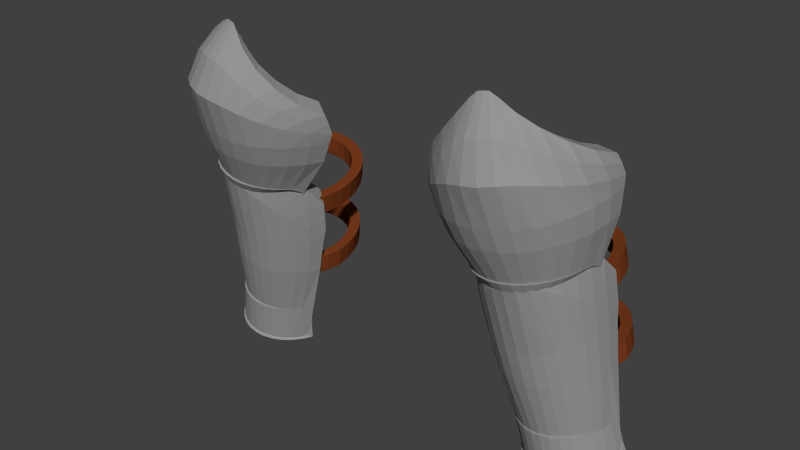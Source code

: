 # Source: ironboots.blend  (saved by Blender 2.74.0; exported with 4.5.12 LTS)
import bpy
from mathutils import Matrix  # noqa: F401  (used for matrix-valued properties, if any)

bpy.ops.wm.read_factory_settings(use_empty=True)
scene = bpy.context.scene
scene.name = 'Scene'

# ---- collections
col_collection_1 = bpy.data.collections.new('Collection 1'); scene.collection.children.link(col_collection_1)

# ---- materials (node trees are filled in below, after node groups)
mat_material = bpy.data.materials.new('Material')
mat_material.alpha_threshold = 0.0
mat_material.use_transparent_shadow = False
mat_material.diffuse_color = (0.3032, 0.3032, 0.3032, 1.0)
mat_material.roughness = 0.5
mat_material.specular_intensity = 0.914
mat_marroncuero = bpy.data.materials.new('marroncuero')
mat_marroncuero.alpha_threshold = 0.0
mat_marroncuero.use_transparent_shadow = False
mat_marroncuero.diffuse_color = (0.196, 0.04624, 0.01335, 1.0)
mat_marroncuero.specular_color = (0.2266, 0.1037, 0.03948)
mat_marroncuero.roughness = 0.5
mat_marroncuero.specular_intensity = 0.06989

# ---- material node trees

# ---- world
world_world = bpy.data.worlds.new('World'); scene.world = world_world
world_world.color = (0.05088, 0.05088, 0.05088)
world_world.use_sun_shadow = False
world_world.sun_shadow_jitter_overblur = 0.0
world_world.cycles.sampling_method = 'MANUAL'
world_world.cycles.sample_map_resolution = 256

# ---- meshes
me_cylinder_004 = bpy.data.meshes.new('Cylinder.004')
me_cylinder_004.from_pydata([(-0.003468, 0.8563, -0.3534), (-0.02903, 0.871, -0.5051), (-0.09042, 0.8433, -0.34), (-0.116, 0.858, -0.4918), (-0.1739, 0.8091, -0.3293), (-0.1994, 0.8238, -0.481), (-0.2506, 0.7548, -0.3216), (-0.2762, 0.7695, -0.4733), (-0.3177, 0.6826, -0.3173), (-0.3433, 0.6973, -0.469), (-0.3726, 0.5953, -0.3165), (-0.3981, 0.61, -0.4683), (-0.4131, 0.4962, -0.3193), (-0.4387, 0.5109, -0.471), (-0.4368, 0.3891, -0.3255), (-0.4623, 0.4038, -0.4773), (-0.42, 0.2782, -0.335), (-0.4439, 0.2929, -0.4867), (-0.3906, 0.1676, -0.3472), (-0.4007, 0.1824, -0.4987), (0.367, 0.03239, -0.497), (0.3122, 0.04709, -0.6487), (0.4237, 0.1882, -0.4926), (0.3992, 0.2029, -0.6444), (0.4467, 0.2991, -0.4832), (0.4212, 0.3138, -0.6349), (0.4374, 0.4097, -0.4709), (0.4118, 0.4244, -0.6227), (0.4112, 0.5156, -0.4562), (0.3857, 0.5303, -0.608), (0.3693, 0.6127, -0.4398), (0.3437, 0.6274, -0.5915), (0.3132, 0.6974, -0.4221), (0.2876, 0.7121, -0.5739), (0.2451, 0.7664, -0.4039), (0.2195, 0.7812, -0.5557), (0.1676, 0.8171, -0.386), (0.142, 0.8318, -0.5377), (0.08364, 0.8474, -0.3689), (0.05809, 0.8621, -0.5207), (-0.002783, 0.7609, -0.3627), (-0.02834, 0.7756, -0.5145), (-0.07513, 0.7502, -0.3516), (-0.1007, 0.7649, -0.5034), (-0.1446, 0.7216, -0.3427), (-0.1701, 0.7363, -0.4944), (-0.2084, 0.6765, -0.3363), (-0.234, 0.6912, -0.488), (-0.2642, 0.6164, -0.3327), (-0.2898, 0.6311, -0.4845), (-0.3099, 0.5438, -0.3321), (-0.3354, 0.5585, -0.4838), (-0.3436, 0.4613, -0.3344), (-0.3692, 0.476, -0.4861), (-0.3641, 0.3722, -0.3396), (-0.389, 0.3869, -0.4913), (-0.3582, 0.2837, -0.347), (-0.3802, 0.2976, -0.4988), (-0.3377, 0.1861, -0.3578), (-0.3483, 0.2009, -0.5092), (0.3152, 0.05103, -0.4828), (0.2813, 0.06573, -0.6345), (0.3595, 0.2018, -0.4788), (0.3341, 0.2155, -0.6307), (0.3718, 0.2974, -0.4707), (0.3462, 0.3121, -0.6225), (0.364, 0.3893, -0.4605), (0.3384, 0.404, -0.6123), (0.3422, 0.4774, -0.4483), (0.3167, 0.4921, -0.6001), (0.3073, 0.5583, -0.4346), (0.2818, 0.573, -0.5864), (0.2607, 0.6288, -0.4199), (0.2351, 0.6435, -0.5717), (0.204, 0.6862, -0.4048), (0.1784, 0.7009, -0.5566), (0.1395, 0.7283, -0.3899), (0.114, 0.743, -0.5416), (0.06969, 0.7536, -0.3757), (0.04414, 0.7683, -0.5274), (0.08541, 0.8047, 0.2441), (0.05705, 0.8195, 0.09282), (-0.003057, 0.7915, 0.2594), (-0.03141, 0.8064, 0.1081), (-0.08797, 0.7571, 0.2719), (-0.1163, 0.7719, 0.1207), (-0.1661, 0.7026, 0.2812), (-0.1944, 0.7175, 0.13), (-0.2344, 0.6303, 0.2869), (-0.2627, 0.6451, 0.1357), (-0.2902, 0.5429, 0.2888), (-0.3185, 0.5577, 0.1376), (-0.3314, 0.4437, 0.2868), (-0.3598, 0.4585, 0.1356), (-0.3565, 0.3365, 0.281), (-0.3849, 0.3514, 0.1298), (-0.3645, 0.2256, 0.2716), (-0.3928, 0.2404, 0.1204), (-0.355, 0.1151, 0.259), (-0.3688, 0.13, 0.1078), (0.5106, -0.01813, 0.09038), (0.4823, -0.003299, -0.06087), (0.5353, 0.1377, 0.09433), (0.507, 0.1526, -0.05692), (0.5433, 0.2487, 0.1037), (0.5149, 0.2635, -0.04753), (0.5338, 0.3592, 0.1163), (0.5054, 0.374, -0.03492), (0.5072, 0.465, 0.1317), (0.4788, 0.4798, -0.01956), (0.4646, 0.5621, 0.1492), (0.4362, 0.5769, -0.002051), (0.4075, 0.6466, 0.1682), (0.3792, 0.6615, 0.01694), (0.3382, 0.7155, 0.1879), (0.3099, 0.7303, 0.03667), (0.2594, 0.7659, 0.2076), (0.231, 0.7807, 0.0564), (0.174, 0.796, 0.2266), (0.1457, 0.8109, 0.07536), (0.08608, 0.7094, 0.2346), (0.05773, 0.7242, 0.08335), (0.01248, 0.6984, 0.2473), (-0.01588, 0.7132, 0.09608), (-0.05817, 0.6697, 0.2578), (-0.08653, 0.6846, 0.1065), (-0.1232, 0.6244, 0.2655), (-0.1515, 0.6393, 0.1143), (-0.18, 0.5643, 0.2703), (-0.2083, 0.5791, 0.119), (-0.2264, 0.4915, 0.2718), (-0.2548, 0.5063, 0.1206), (-0.2607, 0.409, 0.2702), (-0.2891, 0.4238, 0.1189), (-0.2816, 0.3198, 0.2654), (-0.31, 0.3347, 0.1141), (-0.2883, 0.2312, 0.258), (-0.3166, 0.2453, 0.1066), (-0.28, 0.1337, 0.2469), (-0.2939, 0.1486, 0.09567), (0.436, 0.0003418, 0.1062), (0.4076, 0.01517, -0.04506), (0.46, 0.1512, 0.1098), (0.4315, 0.1649, -0.04155), (0.467, 0.2467, 0.1178), (0.4387, 0.2616, -0.03342), (0.4591, 0.3387, 0.1283), (0.4308, 0.3535, -0.02293), (0.437, 0.4267, 0.1411), (0.4087, 0.4415, -0.01015), (0.4015, 0.5075, 0.1557), (0.3732, 0.5223, 0.004415), (0.3541, 0.5778, 0.1715), (0.3257, 0.5927, 0.02021), (0.2964, 0.6351, 0.1879), (0.2681, 0.6499, 0.03663), (0.2308, 0.6771, 0.2043), (0.2025, 0.6919, 0.05305), (0.1598, 0.7022, 0.2201), (0.1315, 0.717, 0.06882), (-0.3634, -0.2805, 0.8326), (-0.4111, -0.1444, 0.8565), (-0.4339, 0.009844, 0.8737), (-0.4334, 0.1607, 0.8848), (-0.2868, -0.002958, 0.2763), (-0.2846, -0.07016, 0.268), (-0.2695, -0.1431, 0.2562), (-0.2418, -0.2102, 0.2429), (-0.2026, -0.2689, 0.2289), (-0.1535, -0.2688, 0.2145), (-0.09628, -0.3044, 0.2004), (-0.03319, -0.3261, 0.187), (0.03339, -0.3331, 0.1749), (0.1009, -0.3253, 0.1646), (0.1669, -0.3509, 0.1564), (0.2288, -0.3146, 0.1506), (0.2841, -0.2659, 0.1475), (0.3309, -0.2067, 0.1472), (-0.3982, 0.09667, 1.122), (-0.3634, -0.01594, 0.39), (-0.3503, -0.08311, 1.186), (-0.3397, -0.1181, 0.3801), (-0.2553, -0.239, 1.267), (-0.3016, -0.2064, 0.3663), (-0.1309, -0.3552, 1.354), (-0.2487, -0.2833, 0.3507), (0.00185, -0.4196, 1.438), (-0.183, -0.3461, 0.334), (0.1106, -0.4394, 1.506), (-0.1072, -0.3926, 0.3167), (0.1724, -0.4461, 1.534), (-0.02389, -0.4211, 0.2995), (0.2098, -0.4566, 1.53), (0.06376, -0.4305, 0.2831), (0.2468, -0.4626, 1.52), (0.1526, -0.4206, 0.2681), (0.2914, -0.4795, 1.471), (0.2393, -0.3915, 0.2549), (0.3661, -0.5004, 1.367), (0.3207, -0.3444, 0.2441), (0.4731, -0.4891, 1.235), (0.3937, -0.2807, 0.2361), (0.5936, -0.4273, 1.101), (0.4587, -0.1983, 0.2287), (0.7074, -0.3177, 0.9781), (0.798, -0.1687, 0.8873), (0.3631, -0.1471, 0.1488), (0.3256, -0.2026, 0.1595), (0.2768, -0.2635, 0.1598), (0.2235, -0.3104, 0.1636), (0.1639, -0.3454, 0.1699), (0.1003, -0.367, 0.1783), (0.03514, -0.3746, 0.1886), (-0.02915, -0.3677, 0.2004), (-0.09011, -0.3468, 0.2132), (-0.1454, -0.3125, 0.2265), (-0.193, -0.2662, 0.2399), (-0.231, -0.2096, 0.2528), (-0.2579, -0.1449, 0.2647), (-0.2741, -0.06961, 0.2772), (-0.292, -0.3953, 0.8061), (-0.2007, -0.4852, 0.7788), (-0.09454, -0.5493, 0.7521), (0.0227, -0.5891, 0.7269), (0.1464, -0.6027, 0.7048), (0.2712, -0.5899, 0.6862), (0.3942, -0.5475, 0.6714), (0.5105, -0.4743, 0.6611), (0.6147, -0.3719, 0.6552), (0.703, -0.2423, 0.6506), (0.7681, -0.1058, 0.649), (-0.4317, 0.1668, 0.9701), (-0.4247, -0.01588, 0.9889), (-0.3871, -0.1974, 1.015), (-0.3229, -0.3572, 1.042), (-0.2392, -0.488, 1.065), (-0.1446, -0.5869, 1.075), (-0.046, -0.657, 1.064), (0.06006, -0.6984, 1.041), (0.1744, -0.7059, 1.021), (0.2896, -0.6832, 0.99), (0.4054, -0.631, 0.938), (0.5209, -0.5444, 0.8766), (0.6302, -0.423, 0.8155), (0.7262, -0.2712, 0.763), (0.7999, -0.1064, 0.7284), (-0.4186, 0.1336, 1.048), (-0.3959, -0.05426, 1.089), (-0.3348, -0.229, 1.144), (-0.2457, -0.3728, 1.203), (-0.1411, -0.4774, 1.258), (-0.03815, -0.5443, 1.299), (0.04807, -0.5888, 1.307), (0.1269, -0.6187, 1.291), (0.211, -0.625, 1.275), (0.2985, -0.6189, 1.233), (0.3973, -0.5968, 1.152), (0.5077, -0.5399, 1.055), (0.6199, -0.4407, 0.9565), (0.7225, -0.3023, 0.8692), (0.8035, -0.1375, 0.8082), (-0.428, 0.1516, 0.7015), (-0.4272, 0.02091, 0.6903), (-0.4042, -0.1158, 0.6742), (-0.3579, -0.2393, 0.6536), (-0.2901, -0.3453, 0.6311), (-0.2042, -0.4299, 0.6079), (-0.1048, -0.4908, 0.5849), (0.003968, -0.528, 0.5624), (0.1185, -0.5403, 0.5411), (0.235, -0.5273, 0.5217), (0.3499, -0.4873, 0.5055), (0.4581, -0.4203, 0.4934), (0.5548, -0.3285, 0.486), (0.6356, -0.2148, 0.4817), (0.6937, -0.09717, 0.4814), (-0.3672, 0.08211, 0.3428), (-0.3567, -0.01287, 0.3887), (-0.335, -0.1072, 0.3786), (-0.2966, -0.194, 0.3663), (-0.2431, -0.2696, 0.3521), (-0.1772, -0.331, 0.3365), (-0.1016, -0.3762, 0.3201), (-0.01933, -0.4039, 0.3034), (0.06704, -0.4136, 0.287), (0.1547, -0.4047, 0.2714), (0.2407, -0.377, 0.2572), (0.3215, -0.3311, 0.245), (0.3936, -0.2688, 0.2356), (0.4539, -0.1927, 0.2296), (0.4849, -0.1069, 0.1756), (0.09848, -0.3516, 0.1772), (-0.08472, -0.332, 0.2107), (0.03574, -0.3587, 0.1871), (-0.1839, -0.2548, 0.2367), (-0.2206, -0.2004, 0.2494), (-0.2469, -0.1382, 0.2613), (-0.2615, -0.07032, 0.2719), (-0.3605, 0.07926, 0.2771), (-0.02609, -0.3521, 0.1983), (-0.138, -0.2992, 0.2236), (0.1598, -0.331, 0.1693), (0.2174, -0.2976, 0.1635), (0.269, -0.2526, 0.1601), (0.3128, -0.1977, 0.1592), (0.4544, -0.1015, 0.1172), (-0.2365, -0.2125, 0.8657), (-0.2743, -0.1044, 0.8837), (-0.2926, 0.02199, 0.8986), (-0.2916, 0.1582, 0.9099), (-0.1878, 0.007434, 0.2476), (-0.1864, -0.04875, 0.2414), (-0.1756, -0.1002, 0.2343), (-0.156, -0.1475, 0.226), (-0.1282, -0.189, 0.217), (-0.09346, -0.223, 0.2075), (-0.05297, -0.2481, 0.1979), (-0.008335, -0.2635, 0.1886), (0.03873, -0.2684, 0.1799), (0.0864, -0.2629, 0.1722), (0.1328, -0.2469, 0.1658), (0.1763, -0.2213, 0.1608), (0.215, -0.1868, 0.1576), (0.2476, -0.145, 0.1562), (-0.2641, 0.09324, 1.142), (-0.2475, 0.006192, 0.3078), (-0.2268, -0.06985, 1.2), (-0.2339, -0.06224, 0.2963), (-0.1542, -0.2084, 1.271), (-0.2077, -0.1269, 0.284), (-0.05952, -0.316, 1.348), (-0.1703, -0.1835, 0.2708), (0.0393, -0.3816, 1.422), (-0.1231, -0.23, 0.2572), (0.1194, -0.4112, 1.476), (-0.06809, -0.2644, 0.2437), (0.168, -0.4274, 1.493), (-0.007272, -0.2854, 0.2308), (0.2043, -0.4406, 1.484), (0.05693, -0.2921, 0.2191), (0.2433, -0.4441, 1.478), (0.122, -0.2844, 0.209), (0.2847, -0.4479, 1.444), (0.1854, -0.2624, 0.201), (0.3441, -0.4492, 1.362), (0.2446, -0.2272, 0.1952), (0.4272, -0.4239, 1.252), (0.2974, -0.1801, 0.192), (0.5227, -0.3585, 1.138), (0.3409, -0.1243, 0.1923), (0.6144, -0.2564, 1.035), (0.6915, -0.1187, 0.9548), (0.274, -0.09501, 0.157), (0.3338, -0.1234, 0.1639), (0.2911, -0.1786, 0.1658), (0.2386, -0.2253, 0.1698), (0.1798, -0.26, 0.1761), (0.1169, -0.2816, 0.1846), (0.05232, -0.2892, 0.1949), (-0.01138, -0.2825, 0.2066), (-0.07177, -0.2617, 0.2193), (-0.1265, -0.2276, 0.2324), (-0.1735, -0.1817, 0.2455), (-0.211, -0.1255, 0.258), (-0.2375, -0.06139, 0.2695), (-0.2515, 0.006373, 0.2788), (-0.1808, -0.302, 0.8468), (-0.1098, -0.3719, 0.8275), (-0.02642, -0.4221, 0.8081), (0.06508, -0.4532, 0.7892), (0.1613, -0.4637, 0.7713), (0.2587, -0.4536, 0.7552), (0.3538, -0.4206, 0.7419), (0.4438, -0.3633, 0.7322), (0.5261, -0.2819, 0.7267), (0.5984, -0.1756, 0.7237), (0.6571, -0.05228, 0.7237), (-0.2909, 0.1618, 0.9947), (-0.2856, -0.006102, 1.013), (-0.2549, -0.1611, 1.039), (-0.2024, -0.297, 1.069), (-0.1345, -0.4068, 1.096), (-0.05918, -0.4884, 1.112), (0.0173, -0.544, 1.108), (0.09717, -0.5754, 1.091), (0.1831, -0.5808, 1.075), (0.2714, -0.5617, 1.047), (0.362, -0.5169, 0.9983), (0.454, -0.4425, 0.9399), (0.5427, -0.338, 0.8822), (0.6222, -0.2075, 0.8346), (0.6886, -0.05548, 0.8025), (-0.2807, 0.13, 1.069), (-0.2631, -0.04224, 1.107), (-0.2154, -0.1946, 1.155), (-0.1454, -0.3221, 1.208), (-0.06431, -0.4158, 1.258), (0.01346, -0.4771, 1.292), (0.07921, -0.5172, 1.296), (0.1423, -0.5417, 1.283), (0.2101, -0.5463, 1.271), (0.2799, -0.5362, 1.239), (0.3579, -0.5094, 1.175), (0.4462, -0.4533, 1.092), (0.5379, -0.3617, 1.007), (0.6225, -0.2387, 0.933), (0.694, -0.08622, 0.8777), (-0.2865, 0.1572, 0.7215), (-0.2861, 0.04056, 0.7106), (-0.268, -0.06751, 0.6966), (-0.2324, -0.1624, 0.6799), (-0.1809, -0.2427, 0.662), (-0.1157, -0.3066, 0.6435), (-0.03919, -0.3532, 0.625), (0.04518, -0.382, 0.6073), (0.1341, -0.3916, 0.591), (0.2239, -0.3819, 0.5769), (0.3113, -0.3519, 0.5654), (0.3937, -0.3013, 0.557), (0.4683, -0.2308, 0.5521), (0.5326, -0.1411, 0.5499), (0.5844, -0.03599, 0.5506), (-0.2362, 0.08578, 0.3413), (-0.237, 0.01475, 0.3163), (-0.2229, -0.05252, 0.3053), (-0.1971, -0.1142, 0.293), (-0.1605, -0.1682, 0.2798), (-0.1145, -0.2126, 0.2663), (-0.06061, -0.2456, 0.253), (-0.001091, -0.2659, 0.2404), (0.06168, -0.2727, 0.229), (0.1251, -0.2657, 0.2193), (0.1867, -0.2453, 0.2117), (0.2442, -0.2121, 0.2064), (0.2954, -0.1675, 0.2036), (0.3386, -0.1129, 0.2033), (0.376, -0.05002, 0.2212), (0.1151, -0.2633, 0.1845), (-0.06531, -0.2443, 0.2177), (0.05341, -0.2706, 0.1944), (-0.1626, -0.1677, 0.2426), (-0.1984, -0.1139, 0.2545), (-0.2236, -0.05255, 0.2653), (-0.2373, 0.01403, 0.2747), (-0.2333, 0.083, 0.2614), (-0.007535, -0.2642, 0.2056), (-0.1177, -0.2117, 0.2302), (0.1753, -0.2426, 0.1763), (0.2315, -0.2093, 0.1701), (0.2815, -0.1646, 0.1662), (0.3236, -0.1104, 0.1647), (0.3436, -0.04498, 0.1482), (-0.3693, -0.02951, -0.1815), (-0.4028, 0.06844, -0.1625), (-0.4187, 0.179, -0.1525), (-0.4184, 0.2868, -0.1489), (-0.565, 0.3517, -1.211), (-0.5633, 0.2737, -1.219), (-0.5469, 0.1888, -1.233), (-0.5157, 0.1104, -1.247), (-0.4707, 0.04143, -1.263), (-0.4136, -0.0153, -1.278), (-0.3465, -0.05752, -1.294), (-0.2719, -0.08345, -1.308), (-0.1927, -0.09195, -1.321), (-0.112, -0.08259, -1.332), (-0.03313, -0.05565, -1.34), (0.04086, -0.01213, -1.346), (0.107, 0.04625, -1.348), (0.1625, 0.1172, -1.348), (-0.3912, 0.2436, 0.2544), (-0.4798, 0.2219, -0.9094), (-0.3702, 0.1143, 0.3845), (-0.459, 0.1372, -0.9127), (-0.3264, -0.005621, 0.548), (-0.4274, 0.06439, -0.9213), (-0.2669, -0.1126, 0.7171), (-0.3838, 0.0009088, -0.9317), (-0.1952, -0.2011, 0.874), (-0.3298, -0.05104, -0.9435), (-0.1156, -0.2677, 0.9882), (-0.2673, -0.0896, -0.9563), (-0.0341, -0.3161, 1.024), (-0.1985, -0.1134, -0.9696), (0.04953, -0.3467, 1.005), (-0.126, -0.1214, -0.9827), (0.1378, -0.358, 0.9761), (-0.05217, -0.1132, -0.9954), (0.2253, -0.3498, 0.8944), (0.0201, -0.08905, -1.007), (0.3066, -0.3197, 0.7405), (0.08816, -0.04955, -1.017), (0.3806, -0.2619, 0.5518), (0.1494, 0.004038, -1.026), (0.445, -0.1787, 0.3591), (0.2041, 0.07397, -1.037), (0.4979, -0.0751, 0.1799), (0.5389, 0.04645, 0.04156), (0.2006, 0.1883, -1.346), (0.1538, 0.1203, -1.325), (0.09654, 0.04838, -1.325), (0.03363, -0.007188, -1.321), (-0.0367, -0.04854, -1.314), (-0.1116, -0.07411, -1.305), (-0.1882, -0.08297, -1.294), (-0.2635, -0.07488, -1.282), (-0.3346, -0.05025, -1.268), (-0.3987, -0.01012, -1.254), (-0.4535, 0.04385, -1.24), (-0.4969, 0.1096, -1.227), (-0.5275, 0.1844, -1.215), (-0.5447, 0.2708, -1.201), (-0.3186, -0.1127, -0.2035), (-0.2533, -0.1784, -0.2262), (-0.1765, -0.2257, -0.2483), (-0.09096, -0.2556, -0.2687), (2.17e-05, -0.2665, -0.2857), (0.0925, -0.2579, -0.2994), (0.1841, -0.2272, -0.3101), (0.2709, -0.1733, -0.3173), (0.3485, -0.09747, -0.322), (0.4133, -0.0009573, -0.3291), (0.4604, 0.1008, -0.3351), (-0.4105, 0.288, -0.009893), (-0.4051, 0.1564, 0.03928), (-0.3791, 0.02297, 0.1045), (-0.3351, -0.09894, 0.1716), (-0.2761, -0.2044, 0.2296), (-0.2058, -0.2891, 0.2656), (-0.1276, -0.35, 0.2643), (-0.04108, -0.3851, 0.2405), (0.05294, -0.3932, 0.2219), (0.1465, -0.3726, 0.1833), (0.2348, -0.3236, 0.1116), (0.3167, -0.2478, 0.02343), (0.3896, -0.1483, -0.06732), (0.4514, -0.02939, -0.1491), (0.4981, 0.09625, -0.2074), (-0.4005, 0.2654, 0.1241), (-0.3885, 0.1295, 0.2123), (-0.3542, -0.002178, 0.328), (-0.3032, -0.1215, 0.4485), (-0.2384, -0.2244, 0.5588), (-0.1635, -0.3074, 0.6375), (-0.08288, -0.3674, 0.6563), (0.002728, -0.4023, 0.6337), (0.09513, -0.4108, 0.6108), (0.1872, -0.3918, 0.5486), (0.2726, -0.345, 0.4322), (0.3498, -0.2719, 0.2913), (0.4177, -0.1752, 0.1475), (0.475, -0.05849, 0.01581), (0.5196, 0.0708, -0.08118), (-0.4451, 0.2993, -0.4422), (-0.4443, 0.2038, -0.4475), (-0.4275, 0.1038, -0.4568), (-0.3942, 0.01325, -0.4714), (-0.3449, -0.06485, -0.4875), (-0.282, -0.1276, -0.5041), (-0.2087, -0.1732, -0.5209), (-0.1281, -0.2014, -0.5378), (-0.0428, -0.211, -0.5543), (0.04436, -0.2017, -0.5698), (0.1306, -0.172, -0.5832), (0.2121, -0.1218, -0.5934), (0.2848, -0.05267, -0.6002), (0.3454, 0.03324, -0.6063), (0.3886, 0.1223, -0.6098), (-0.5049, 0.3174, -0.9923), (-0.4746, 0.2245, -0.9109), (-0.4558, 0.1464, -0.9154), (-0.4234, 0.0746, -0.9217), (-0.379, 0.01211, -0.93), (-0.3244, -0.03865, -0.9401), (-0.2621, -0.07605, -0.9517), (-0.1942, -0.09915, -0.9644), (-0.1229, -0.1073, -0.9777), (-0.05023, -0.09996, -0.9913), (0.0213, -0.07688, -1.005), (0.08879, -0.03842, -1.017), (0.1493, 0.01419, -1.028), (0.2, 0.07874, -1.037), (0.2309, 0.1603, -1.127), (-0.1141, -0.05607, -1.309), (-0.3294, -0.03299, -1.274), (-0.1881, -0.0645, -1.299), (-0.4443, 0.05744, -1.246), (-0.4863, 0.1207, -1.233), (-0.516, 0.1928, -1.22), (-0.5321, 0.2712, -1.209), (-0.5259, 0.3334, -1.093), (-0.2608, -0.05667, -1.287), (-0.3913, 0.005562, -1.26), (-0.04168, -0.03161, -1.318), (0.02645, 0.008033, -1.324), (0.08755, 0.06141, -1.327), (0.1392, 0.1265, -1.328), (0.2118, 0.176, -1.226), (-0.2739, 0.01701, -0.117), (-0.3009, 0.09515, -0.1031), (-0.3139, 0.1862, -0.09339), (-0.3132, 0.2839, -0.08781), (-0.4567, 0.3707, -1.252), (-0.4552, 0.3041, -1.258), (-0.4425, 0.243, -1.265), (-0.4193, 0.1868, -1.273), (-0.3865, 0.1375, -1.283), (-0.3452, 0.09714, -1.292), (-0.297, 0.06722, -1.303), (-0.2438, 0.04896, -1.313), (-0.1875, 0.04313, -1.322), (-0.1303, 0.04999, -1.33), (-0.07452, 0.06935, -1.338), (-0.02221, 0.1005, -1.343), (0.02451, 0.1422, -1.347), (0.0638, 0.1929, -1.35), (-0.295, 0.2472, 0.3066), (-0.4057, 0.255, -1.025), (-0.2789, 0.1294, 0.4222), (-0.3948, 0.1965, -1.035), (-0.2434, 0.02344, 0.5628), (-0.3727, 0.141, -1.045), (-0.1941, -0.07181, 0.7095), (-0.3408, 0.09217, -1.056), (-0.135, -0.149, 0.8433), (-0.3003, 0.05202, -1.068), (-0.07079, -0.2051, 0.9357), (-0.2527, 0.02221, -1.079), (-0.006252, -0.2447, 0.9571), (-0.1999, 0.003999, -1.089), (0.06089, -0.2693, 0.9356), (-0.144, -0.001828, -1.098), (0.1327, -0.2777, 0.919), (-0.08712, 0.005022, -1.107), (0.203, -0.2695, 0.8613), (-0.03161, 0.0243, -1.113), (0.2685, -0.2426, 0.7365), (0.02032, 0.05525, -1.117), (0.3296, -0.1907, 0.5757), (0.06659, 0.0966, -1.12), (0.3842, -0.1157, 0.4082), (0.1045, 0.1454, -1.118), (0.4292, -0.0237, 0.2534), (0.4652, 0.08714, 0.1301), (0.09552, 0.2535, -1.349), (0.09929, 0.1507, -1.165), (0.06115, 0.1012, -1.163), (0.01426, 0.05936, -1.159), (-0.03827, 0.02815, -1.154), (-0.09435, 0.00877, -1.147), (-0.1518, 0.001928, -1.138), (-0.2083, 0.007842, -1.128), (-0.2617, 0.02622, -1.118), (-0.31, 0.05629, -1.107), (-0.3512, 0.09683, -1.097), (-0.384, 0.1462, -1.087), (-0.407, 0.2025, -1.078), (-0.4192, 0.2621, -1.071), (-0.2338, -0.04813, -0.1314), (-0.1823, -0.09932, -0.1463), (-0.1214, -0.1363, -0.1615), (-0.05423, -0.1596, -0.1765), (0.01676, -0.1677, -0.1912), (0.08883, -0.1606, -0.2047), (0.1594, -0.1363, -0.2161), (0.2263, -0.09397, -0.2247), (0.2874, -0.03352, -0.2298), (0.3406, 0.04556, -0.2343), (0.3833, 0.1373, -0.2376), (-0.3082, 0.286, 0.05086), (-0.3044, 0.1643, 0.09668), (-0.2831, 0.04968, 0.1575), (-0.2466, -0.05479, 0.225), (-0.1979, -0.1443, 0.2862), (-0.1405, -0.2153, 0.3267), (-0.07803, -0.2648, 0.3317), (-0.01079, -0.2922, 0.3146), (0.06193, -0.2977, 0.2983), (0.1353, -0.2795, 0.2613), (0.2053, -0.2369, 0.1919), (0.2704, -0.1713, 0.1059), (0.3291, -0.08536, 0.01881), (0.3799, 0.01696, -0.05606), (0.422, 0.1328, -0.1103), (-0.3014, 0.2665, 0.1782), (-0.2924, 0.1413, 0.2588), (-0.2648, 0.02601, 0.3586), (-0.2225, -0.079, 0.4644), (-0.169, -0.1679, 0.5605), (-0.1091, -0.2373, 0.6251), (-0.04624, -0.2855, 0.6374), (0.02084, -0.3126, 0.6184), (0.09343, -0.3187, 0.6019), (0.1659, -0.3021, 0.5556), (0.2346, -0.2615, 0.4603), (0.2985, -0.1973, 0.3382), (0.3559, -0.1116, 0.2121), (0.4044, -0.00927, 0.09813), (0.4443, 0.1098, 0.009437), (-0.3344, 0.2985, -0.3907), (-0.3341, 0.2139, -0.3969), (-0.321, 0.1355, -0.4063), (-0.2954, 0.06651, -0.419), (-0.2582, 0.007909, -0.4325), (-0.2107, -0.03894, -0.4467), (-0.1547, -0.07325, -0.4609), (-0.09258, -0.09462, -0.4745), (-0.02682, -0.1019, -0.4869), (0.03985, -0.09488, -0.4977), (0.105, -0.07267, -0.5065), (0.1663, -0.03505, -0.513), (0.222, 0.01743, -0.5169), (0.2697, 0.08443, -0.5199), (0.3077, 0.1629, -0.5214), (-0.3874, 0.3161, -0.9779), (-0.3937, 0.2602, -1.011), (-0.3822, 0.2031, -1.02), (-0.3607, 0.1505, -1.031), (-0.3298, 0.1044, -1.042), (-0.2906, 0.06633, -1.054), (-0.2444, 0.03794, -1.065), (-0.193, 0.02042, -1.075), (-0.1386, 0.01462, -1.084), (-0.0835, 0.02077, -1.091), (-0.02988, 0.03866, -1.097), (0.02017, 0.06756, -1.101), (0.06477, 0.1064, -1.103), (0.1023, 0.1538, -1.102), (0.134, 0.2052, -1.074), (-0.09618, 0.02524, -1.149), (-0.2565, 0.04184, -1.121), (-0.1512, 0.01861, -1.14), (-0.3423, 0.1096, -1.101), (-0.3737, 0.1569, -1.092), (-0.3957, 0.211, -1.083), (-0.4077, 0.2695, -1.076), (-0.4109, 0.3362, -1.102), (-0.2053, 0.02423, -1.131), (-0.3028, 0.07067, -1.111), (-0.0425, 0.0439, -1.156), (0.007741, 0.07389, -1.161), (0.05254, 0.114, -1.165), (0.09013, 0.1628, -1.166), (0.109, 0.2257, -1.196)], [], [(0, 1, 3, 2), (2, 3, 5, 4), (4, 5, 7, 6), (6, 7, 9, 8), (8, 9, 11, 10), (10, 11, 13, 12), (12, 13, 15, 14), (14, 15, 17, 16), (16, 17, 19, 18), (20, 21, 23, 22), (22, 23, 25, 24), (24, 25, 27, 26), (26, 27, 29, 28), (28, 29, 31, 30), (30, 31, 33, 32), (32, 33, 35, 34), (34, 35, 37, 36), (38, 39, 1, 0), (36, 37, 39, 38), (42, 43, 41, 40), (44, 45, 43, 42), (46, 47, 45, 44), (48, 49, 47, 46), (50, 51, 49, 48), (52, 53, 51, 50), (54, 55, 53, 52), (56, 57, 55, 54), (58, 59, 57, 56), (62, 63, 61, 60), (64, 65, 63, 62), (66, 67, 65, 64), (68, 69, 67, 66), (70, 71, 69, 68), (72, 73, 71, 70), (74, 75, 73, 72), (76, 77, 75, 74), (40, 41, 79, 78), (78, 79, 77, 76), (0, 2, 42, 40), (3, 1, 41, 43), (2, 4, 44, 42), (5, 3, 43, 45), (4, 6, 46, 44), (7, 5, 45, 47), (6, 8, 48, 46), (9, 7, 47, 49), (8, 10, 50, 48), (11, 9, 49, 51), (10, 12, 52, 50), (13, 11, 51, 53), (12, 14, 54, 52), (15, 13, 53, 55), (14, 16, 56, 54), (17, 15, 55, 57), (16, 18, 58, 56), (19, 17, 57, 59), (18, 19, 59, 58), (21, 20, 60, 61), (20, 22, 62, 60), (23, 21, 61, 63), (22, 24, 64, 62), (25, 23, 63, 65), (24, 26, 66, 64), (27, 25, 65, 67), (26, 28, 68, 66), (29, 27, 67, 69), (28, 30, 70, 68), (31, 29, 69, 71), (30, 32, 72, 70), (33, 31, 71, 73), (32, 34, 74, 72), (35, 33, 73, 75), (34, 36, 76, 74), (37, 35, 75, 77), (36, 38, 78, 76), (39, 37, 77, 79), (38, 0, 40, 78), (1, 39, 79, 41), (80, 81, 83, 82), (82, 83, 85, 84), (84, 85, 87, 86), (86, 87, 89, 88), (88, 89, 91, 90), (90, 91, 93, 92), (92, 93, 95, 94), (94, 95, 97, 96), (96, 97, 99, 98), (100, 101, 103, 102), (102, 103, 105, 104), (104, 105, 107, 106), (106, 107, 109, 108), (108, 109, 111, 110), (110, 111, 113, 112), (112, 113, 115, 114), (114, 115, 117, 116), (118, 119, 81, 80), (116, 117, 119, 118), (122, 123, 121, 120), (124, 125, 123, 122), (126, 127, 125, 124), (128, 129, 127, 126), (130, 131, 129, 128), (132, 133, 131, 130), (134, 135, 133, 132), (136, 137, 135, 134), (138, 139, 137, 136), (142, 143, 141, 140), (144, 145, 143, 142), (146, 147, 145, 144), (148, 149, 147, 146), (150, 151, 149, 148), (152, 153, 151, 150), (154, 155, 153, 152), (156, 157, 155, 154), (120, 121, 159, 158), (158, 159, 157, 156), (80, 82, 122, 120), (83, 81, 121, 123), (82, 84, 124, 122), (85, 83, 123, 125), (84, 86, 126, 124), (87, 85, 125, 127), (86, 88, 128, 126), (89, 87, 127, 129), (88, 90, 130, 128), (91, 89, 129, 131), (90, 92, 132, 130), (93, 91, 131, 133), (92, 94, 134, 132), (95, 93, 133, 135), (94, 96, 136, 134), (97, 95, 135, 137), (96, 98, 138, 136), (99, 97, 137, 139), (98, 99, 139, 138), (101, 100, 140, 141), (100, 102, 142, 140), (103, 101, 141, 143), (102, 104, 144, 142), (105, 103, 143, 145), (104, 106, 146, 144), (107, 105, 145, 147), (106, 108, 148, 146), (109, 107, 147, 149), (108, 110, 150, 148), (111, 109, 149, 151), (110, 112, 152, 150), (113, 111, 151, 153), (112, 114, 154, 152), (115, 113, 153, 155), (114, 116, 156, 154), (117, 115, 155, 157), (116, 118, 158, 156), (119, 117, 157, 159), (118, 80, 120, 158), (81, 119, 159, 121), (295, 167, 168, 294), (297, 165, 166, 296), (298, 164, 165, 297), (246, 247, 180, 178), (247, 248, 182, 180), (248, 249, 184, 182), (249, 250, 186, 184), (250, 251, 188, 186), (251, 252, 190, 188), (252, 253, 192, 190), (253, 254, 194, 192), (254, 255, 196, 194), (255, 256, 198, 196), (256, 257, 200, 198), (257, 258, 202, 200), (258, 259, 204, 202), (259, 260, 205, 204), (300, 169, 170, 292), (296, 166, 167, 295), (294, 168, 169, 300), (292, 170, 171, 299), (299, 171, 172, 293), (293, 172, 173, 291), (291, 173, 174, 301), (301, 174, 175, 302), (302, 175, 176, 303), (303, 176, 177, 304), (304, 177, 206, 305), (274, 275, 230, 229), (273, 274, 229, 228), (272, 273, 228, 227), (271, 272, 227, 226), (270, 271, 226, 225), (269, 270, 225, 224), (268, 269, 224, 223), (267, 268, 223, 222), (266, 267, 222, 221), (265, 266, 221, 220), (264, 265, 220, 160), (263, 264, 160, 161), (262, 263, 161, 162), (261, 262, 162, 163), (229, 230, 245, 244), (228, 229, 244, 243), (227, 228, 243, 242), (226, 227, 242, 241), (225, 226, 241, 240), (224, 225, 240, 239), (223, 224, 239, 238), (222, 223, 238, 237), (221, 222, 237, 236), (220, 221, 236, 235), (160, 220, 235, 234), (161, 160, 234, 233), (162, 161, 233, 232), (163, 162, 232, 231), (244, 245, 260, 259), (243, 244, 259, 258), (242, 243, 258, 257), (241, 242, 257, 256), (240, 241, 256, 255), (239, 240, 255, 254), (238, 239, 254, 253), (237, 238, 253, 252), (236, 237, 252, 251), (235, 236, 251, 250), (234, 235, 250, 249), (233, 234, 249, 248), (232, 233, 248, 247), (231, 232, 247, 246), (276, 277, 262, 261), (277, 278, 263, 262), (278, 279, 264, 263), (279, 280, 265, 264), (280, 281, 266, 265), (281, 282, 267, 266), (282, 283, 268, 267), (283, 284, 269, 268), (284, 285, 270, 269), (285, 286, 271, 270), (286, 287, 272, 271), (287, 288, 273, 272), (288, 289, 274, 273), (289, 290, 275, 274), (201, 203, 289, 288), (199, 201, 288, 287), (197, 199, 287, 286), (195, 197, 286, 285), (193, 195, 285, 284), (191, 193, 284, 283), (189, 191, 283, 282), (187, 189, 282, 281), (185, 187, 281, 280), (183, 185, 280, 279), (181, 183, 279, 278), (179, 181, 278, 277), (208, 303, 304, 207), (209, 302, 303, 208), (210, 301, 302, 209), (211, 291, 301, 210), (212, 293, 291, 211), (213, 299, 293, 212), (214, 292, 299, 213), (216, 294, 300, 215), (218, 296, 295, 217), (215, 300, 292, 214), (219, 297, 296, 218), (217, 295, 294, 216), (277, 276, 179), (297, 219, 298), (219, 179, 276, 298), (181, 179, 219, 218), (183, 181, 218, 217), (185, 183, 217, 216), (187, 185, 216, 215), (189, 187, 215, 214), (191, 189, 214, 213), (193, 191, 213, 212), (195, 193, 212, 211), (197, 195, 211, 210), (199, 197, 210, 209), (201, 199, 209, 208), (203, 201, 208, 207), (203, 290, 289), (304, 305, 207), (207, 305, 290, 203), (313, 441, 440, 314), (311, 443, 442, 312), (310, 444, 443, 311), (393, 392, 324, 326), (394, 393, 326, 328), (395, 394, 328, 330), (396, 395, 330, 332), (397, 396, 332, 334), (398, 397, 334, 336), (399, 398, 336, 338), (400, 399, 338, 340), (401, 400, 340, 342), (402, 401, 342, 344), (403, 402, 344, 346), (404, 403, 346, 348), (405, 404, 348, 350), (406, 405, 350, 351), (315, 446, 438, 316), (312, 442, 441, 313), (314, 440, 446, 315), (316, 438, 445, 317), (317, 445, 439, 318), (318, 439, 437, 319), (319, 437, 447, 320), (320, 447, 448, 321), (321, 448, 449, 322), (322, 449, 450, 323), (323, 450, 451, 352), (421, 420, 375, 376), (420, 419, 374, 375), (419, 418, 373, 374), (418, 417, 372, 373), (417, 416, 371, 372), (416, 415, 370, 371), (415, 414, 369, 370), (414, 413, 368, 369), (413, 412, 367, 368), (412, 411, 366, 367), (411, 410, 306, 366), (410, 409, 307, 306), (409, 408, 308, 307), (408, 407, 309, 308), (376, 375, 390, 391), (375, 374, 389, 390), (374, 373, 388, 389), (373, 372, 387, 388), (372, 371, 386, 387), (371, 370, 385, 386), (370, 369, 384, 385), (369, 368, 383, 384), (368, 367, 382, 383), (367, 366, 381, 382), (366, 306, 380, 381), (306, 307, 379, 380), (307, 308, 378, 379), (308, 309, 377, 378), (391, 390, 405, 406), (390, 389, 404, 405), (389, 388, 403, 404), (388, 387, 402, 403), (387, 386, 401, 402), (386, 385, 400, 401), (385, 384, 399, 400), (384, 383, 398, 399), (383, 382, 397, 398), (382, 381, 396, 397), (381, 380, 395, 396), (380, 379, 394, 395), (379, 378, 393, 394), (378, 377, 392, 393), (423, 422, 407, 408), (424, 423, 408, 409), (425, 424, 409, 410), (426, 425, 410, 411), (427, 426, 411, 412), (428, 427, 412, 413), (429, 428, 413, 414), (430, 429, 414, 415), (431, 430, 415, 416), (432, 431, 416, 417), (433, 432, 417, 418), (434, 433, 418, 419), (435, 434, 419, 420), (436, 435, 420, 421), (349, 347, 434, 435), (347, 345, 433, 434), (345, 343, 432, 433), (343, 341, 431, 432), (341, 339, 430, 431), (339, 337, 429, 430), (337, 335, 428, 429), (335, 333, 427, 428), (333, 331, 426, 427), (331, 329, 425, 426), (329, 327, 424, 425), (327, 325, 423, 424), (449, 354, 353, 450), (448, 355, 354, 449), (447, 356, 355, 448), (437, 357, 356, 447), (439, 358, 357, 437), (445, 359, 358, 439), (438, 360, 359, 445), (440, 362, 361, 446), (442, 364, 363, 441), (446, 361, 360, 438), (443, 365, 364, 442), (441, 363, 362, 440), (422, 423, 325), (365, 443, 444), (325, 365, 444, 422), (325, 327, 364, 365), (327, 329, 363, 364), (329, 331, 362, 363), (331, 333, 361, 362), (333, 335, 360, 361), (335, 337, 359, 360), (337, 339, 358, 359), (339, 341, 357, 358), (341, 343, 356, 357), (343, 345, 355, 356), (345, 347, 354, 355), (347, 349, 353, 354), (436, 349, 435), (451, 450, 353), (451, 353, 349, 436), (164, 310, 311, 165), (165, 311, 312, 166), (166, 312, 313, 167), (167, 313, 314, 168), (168, 314, 315, 169), (169, 315, 316, 170), (170, 316, 317, 171), (171, 317, 318, 172), (172, 318, 319, 173), (173, 319, 320, 174), (174, 320, 321, 175), (175, 321, 322, 176), (176, 322, 323, 177), (177, 323, 352, 206), (180, 326, 324, 178), (182, 328, 326, 180), (184, 330, 328, 182), (186, 332, 330, 184), (188, 334, 332, 186), (190, 336, 334, 188), (192, 338, 336, 190), (194, 340, 338, 192), (196, 342, 340, 194), (198, 344, 342, 196), (200, 346, 344, 198), (202, 348, 346, 200), (204, 350, 348, 202), (205, 351, 350, 204), (206, 352, 451, 305), (231, 377, 309, 163), (230, 376, 391, 245), (246, 392, 377, 231), (245, 391, 406, 260), (178, 324, 392, 246), (260, 406, 351, 205), (163, 309, 407, 261), (275, 421, 376, 230), (261, 407, 422, 276), (290, 436, 421, 275), (298, 444, 310, 164), (305, 451, 436, 290), (276, 422, 444, 298), (587, 459, 460, 586), (589, 457, 458, 588), (590, 456, 457, 589), (538, 539, 472, 470), (539, 540, 474, 472), (540, 541, 476, 474), (541, 542, 478, 476), (542, 543, 480, 478), (543, 544, 482, 480), (544, 545, 484, 482), (545, 546, 486, 484), (546, 547, 488, 486), (547, 548, 490, 488), (548, 549, 492, 490), (549, 550, 494, 492), (550, 551, 496, 494), (551, 552, 497, 496), (592, 461, 462, 584), (588, 458, 459, 587), (586, 460, 461, 592), (584, 462, 463, 591), (591, 463, 464, 585), (585, 464, 465, 583), (583, 465, 466, 593), (593, 466, 467, 594), (594, 467, 468, 595), (595, 468, 469, 596), (596, 469, 498, 597), (566, 567, 522, 521), (565, 566, 521, 520), (564, 565, 520, 519), (563, 564, 519, 518), (562, 563, 518, 517), (561, 562, 517, 516), (560, 561, 516, 515), (559, 560, 515, 514), (558, 559, 514, 513), (557, 558, 513, 512), (556, 557, 512, 452), (555, 556, 452, 453), (554, 555, 453, 454), (553, 554, 454, 455), (521, 522, 537, 536), (520, 521, 536, 535), (519, 520, 535, 534), (518, 519, 534, 533), (517, 518, 533, 532), (516, 517, 532, 531), (515, 516, 531, 530), (514, 515, 530, 529), (513, 514, 529, 528), (512, 513, 528, 527), (452, 512, 527, 526), (453, 452, 526, 525), (454, 453, 525, 524), (455, 454, 524, 523), (536, 537, 552, 551), (535, 536, 551, 550), (534, 535, 550, 549), (533, 534, 549, 548), (532, 533, 548, 547), (531, 532, 547, 546), (530, 531, 546, 545), (529, 530, 545, 544), (528, 529, 544, 543), (527, 528, 543, 542), (526, 527, 542, 541), (525, 526, 541, 540), (524, 525, 540, 539), (523, 524, 539, 538), (568, 569, 554, 553), (569, 570, 555, 554), (570, 571, 556, 555), (571, 572, 557, 556), (572, 573, 558, 557), (573, 574, 559, 558), (574, 575, 560, 559), (575, 576, 561, 560), (576, 577, 562, 561), (577, 578, 563, 562), (578, 579, 564, 563), (579, 580, 565, 564), (580, 581, 566, 565), (581, 582, 567, 566), (493, 495, 581, 580), (491, 493, 580, 579), (489, 491, 579, 578), (487, 489, 578, 577), (485, 487, 577, 576), (483, 485, 576, 575), (481, 483, 575, 574), (479, 481, 574, 573), (477, 479, 573, 572), (475, 477, 572, 571), (473, 475, 571, 570), (471, 473, 570, 569), (500, 595, 596, 499), (501, 594, 595, 500), (502, 593, 594, 501), (503, 583, 593, 502), (504, 585, 583, 503), (505, 591, 585, 504), (506, 584, 591, 505), (508, 586, 592, 507), (510, 588, 587, 509), (507, 592, 584, 506), (511, 589, 588, 510), (509, 587, 586, 508), (569, 568, 471), (589, 511, 590), (511, 471, 568, 590), (473, 471, 511, 510), (475, 473, 510, 509), (477, 475, 509, 508), (479, 477, 508, 507), (481, 479, 507, 506), (483, 481, 506, 505), (485, 483, 505, 504), (487, 485, 504, 503), (489, 487, 503, 502), (491, 489, 502, 501), (493, 491, 501, 500), (495, 493, 500, 499), (495, 582, 581), (596, 597, 499), (499, 597, 582, 495), (605, 733, 732, 606), (603, 735, 734, 604), (602, 736, 735, 603), (685, 684, 616, 618), (686, 685, 618, 620), (687, 686, 620, 622), (688, 687, 622, 624), (689, 688, 624, 626), (690, 689, 626, 628), (691, 690, 628, 630), (692, 691, 630, 632), (693, 692, 632, 634), (694, 693, 634, 636), (695, 694, 636, 638), (696, 695, 638, 640), (697, 696, 640, 642), (698, 697, 642, 643), (607, 738, 730, 608), (604, 734, 733, 605), (606, 732, 738, 607), (608, 730, 737, 609), (609, 737, 731, 610), (610, 731, 729, 611), (611, 729, 739, 612), (612, 739, 740, 613), (613, 740, 741, 614), (614, 741, 742, 615), (615, 742, 743, 644), (713, 712, 667, 668), (712, 711, 666, 667), (711, 710, 665, 666), (710, 709, 664, 665), (709, 708, 663, 664), (708, 707, 662, 663), (707, 706, 661, 662), (706, 705, 660, 661), (705, 704, 659, 660), (704, 703, 658, 659), (703, 702, 598, 658), (702, 701, 599, 598), (701, 700, 600, 599), (700, 699, 601, 600), (668, 667, 682, 683), (667, 666, 681, 682), (666, 665, 680, 681), (665, 664, 679, 680), (664, 663, 678, 679), (663, 662, 677, 678), (662, 661, 676, 677), (661, 660, 675, 676), (660, 659, 674, 675), (659, 658, 673, 674), (658, 598, 672, 673), (598, 599, 671, 672), (599, 600, 670, 671), (600, 601, 669, 670), (683, 682, 697, 698), (682, 681, 696, 697), (681, 680, 695, 696), (680, 679, 694, 695), (679, 678, 693, 694), (678, 677, 692, 693), (677, 676, 691, 692), (676, 675, 690, 691), (675, 674, 689, 690), (674, 673, 688, 689), (673, 672, 687, 688), (672, 671, 686, 687), (671, 670, 685, 686), (670, 669, 684, 685), (715, 714, 699, 700), (716, 715, 700, 701), (717, 716, 701, 702), (718, 717, 702, 703), (719, 718, 703, 704), (720, 719, 704, 705), (721, 720, 705, 706), (722, 721, 706, 707), (723, 722, 707, 708), (724, 723, 708, 709), (725, 724, 709, 710), (726, 725, 710, 711), (727, 726, 711, 712), (728, 727, 712, 713), (641, 639, 726, 727), (639, 637, 725, 726), (637, 635, 724, 725), (635, 633, 723, 724), (633, 631, 722, 723), (631, 629, 721, 722), (629, 627, 720, 721), (627, 625, 719, 720), (625, 623, 718, 719), (623, 621, 717, 718), (621, 619, 716, 717), (619, 617, 715, 716), (741, 646, 645, 742), (740, 647, 646, 741), (739, 648, 647, 740), (729, 649, 648, 739), (731, 650, 649, 729), (737, 651, 650, 731), (730, 652, 651, 737), (732, 654, 653, 738), (734, 656, 655, 733), (738, 653, 652, 730), (735, 657, 656, 734), (733, 655, 654, 732), (714, 715, 617), (657, 735, 736), (617, 657, 736, 714), (617, 619, 656, 657), (619, 621, 655, 656), (621, 623, 654, 655), (623, 625, 653, 654), (625, 627, 652, 653), (627, 629, 651, 652), (629, 631, 650, 651), (631, 633, 649, 650), (633, 635, 648, 649), (635, 637, 647, 648), (637, 639, 646, 647), (639, 641, 645, 646), (728, 641, 727), (743, 742, 645), (743, 645, 641, 728), (456, 602, 603, 457), (457, 603, 604, 458), (458, 604, 605, 459), (459, 605, 606, 460), (460, 606, 607, 461), (461, 607, 608, 462), (462, 608, 609, 463), (463, 609, 610, 464), (464, 610, 611, 465), (465, 611, 612, 466), (466, 612, 613, 467), (467, 613, 614, 468), (468, 614, 615, 469), (469, 615, 644, 498), (472, 618, 616, 470), (474, 620, 618, 472), (476, 622, 620, 474), (478, 624, 622, 476), (480, 626, 624, 478), (482, 628, 626, 480), (484, 630, 628, 482), (486, 632, 630, 484), (488, 634, 632, 486), (490, 636, 634, 488), (492, 638, 636, 490), (494, 640, 638, 492), (496, 642, 640, 494), (497, 643, 642, 496), (498, 644, 743, 597), (523, 669, 601, 455), (522, 668, 683, 537), (538, 684, 669, 523), (537, 683, 698, 552), (470, 616, 684, 538), (552, 698, 643, 497), (455, 601, 699, 553), (567, 713, 668, 522), (553, 699, 714, 568), (582, 728, 713, 567), (590, 736, 602, 456), (597, 743, 728, 582), (568, 714, 736, 590)])
me_cylinder_004.polygons.foreach_set('material_index', [1, 1, 1, 1, 1, 1, 1, 1, 1, 1, 1, 1, 1, 1, 1, 1, 1, 1, 1, 1, 1, 1, 1, 1, 1, 1, 1, 1, 1, 1, 1, 1, 1, 1, 1, 1, 1, 1, 1, 1, 1, 1, 1, 1, 1, 1, 1, 1, 1, 1, 1, 1, 1, 1, 1, 1, 1, 1, 1, 1, 1, 1, 1, 1, 1, 1, 1, 1, 1, 1, 1, 1, 1, 1, 1, 1, 1, 1, 1, 1, 1, 1, 1, 1, 1, 1, 1, 1, 1, 1, 1, 1, 1, 1, 1, 1, 1, 1, 1, 1, 1, 1, 1, 1, 1, 1, 1, 1, 1, 1, 1, 1, 1, 1, 1, 1, 1, 1, 1, 1, 1, 1, 1, 1, 1, 1, 1, 1, 1, 1, 1, 1, 1, 1, 1, 1, 1, 1, 1, 1, 1, 1, 1, 1, 1, 1, 1, 1, 1, 1, 1, 1, 1, 1, 1, 1, 0, 0, 0, 0, 0, 0, 0, 0, 0, 0, 0, 0, 0, 0, 0, 0, 0, 0, 0, 0, 0, 0, 0, 0, 0, 0, 0, 0, 0, 0, 0, 0, 0, 0, 0, 0, 0, 0, 0, 0, 0, 0, 0, 0, 0, 0, 0, 0, 0, 0, 0, 0, 0, 0, 0, 0, 0, 0, 0, 0, 0, 0, 0, 0, 0, 0, 0, 0, 0, 0, 0, 0, 0, 0, 0, 0, 0, 0, 0, 0, 0, 0, 0, 0, 0, 0, 0, 0, 0, 0, 0, 0, 0, 0, 0, 0, 0, 0, 0, 0, 0, 0, 0, 0, 0, 0, 0, 0, 0, 0, 0, 0, 0, 0, 0, 0, 0, 0, 0, 0, 0, 0, 0, 0, 0, 0, 0, 0, 0, 0, 0, 0, 0, 0, 0, 0, 0, 0, 0, 0, 0, 0, 0, 0, 0, 0, 0, 0, 0, 0, 0, 0, 0, 0, 0, 0, 0, 0, 0, 0, 0, 0, 0, 0, 0, 0, 0, 0, 0, 0, 0, 0, 0, 0, 0, 0, 0, 0, 0, 0, 0, 0, 0, 0, 0, 0, 0, 0, 0, 0, 0, 0, 0, 0, 0, 0, 0, 0, 0, 0, 0, 0, 0, 0, 0, 0, 0, 0, 0, 0, 0, 0, 0, 0, 0, 0, 0, 0, 0, 0, 0, 0, 0, 0, 0, 0, 0, 0, 0, 0, 0, 0, 0, 0, 0, 0, 0, 0, 0, 0, 0, 0, 0, 0, 0, 0, 0, 0, 0, 0, 0, 0, 0, 0, 0, 0, 0, 0, 0, 0, 0, 0, 0, 0, 0, 0, 0, 0, 0, 0, 0, 0, 0, 0, 0, 0, 0, 0, 0, 0, 0, 0, 0, 0, 0, 0, 0, 0, 0, 0, 0, 0, 0, 0, 0, 0, 0, 0, 0, 0, 0, 0, 0, 0, 0, 0, 0, 0, 0, 0, 0, 0, 0, 0, 0, 0, 0, 0, 0, 0, 0, 0, 0, 0, 0, 0, 0, 0, 0, 0, 0, 0, 0, 0, 0, 0, 0, 0, 0, 0, 0, 0, 0, 0, 0, 0, 0, 0, 0, 0, 0, 0, 0, 0, 0, 0, 0, 0, 0, 0, 0, 0, 0, 0, 0, 0, 0, 0, 0, 0, 0, 0, 0, 0, 0, 0, 0, 0, 0, 0, 0, 0, 0, 0, 0, 0, 0, 0, 0, 0, 0, 0, 0, 0, 0, 0, 0, 0, 0, 0, 0, 0, 0, 0, 0, 0, 0, 0, 0, 0, 0, 0, 0, 0, 0, 0, 0, 0, 0, 0, 0, 0, 0, 0, 0, 0, 0, 0, 0, 0, 0, 0, 0, 0, 0, 0, 0, 0, 0, 0, 0, 0, 0, 0, 0, 0, 0, 0, 0, 0, 0, 0, 0, 0, 0, 0, 0, 0, 0, 0, 0, 0, 0, 0, 0, 0, 0, 0, 0, 0, 0, 0, 0, 0, 0, 0, 0, 0, 0, 0, 0, 0, 0, 0, 0, 0, 0, 0, 0, 0, 0, 0, 0, 0, 0, 0, 0, 0, 0, 0, 0, 0, 0, 0, 0, 0, 0, 0, 0, 0, 0, 0, 0, 0, 0, 0, 0, 0, 0, 0, 0, 0, 0, 0, 0, 0, 0, 0, 0, 0, 0, 0, 0, 0, 0, 0, 0, 0, 0, 0, 0, 0, 0, 0, 0, 0, 0, 0, 0, 0, 0, 0, 0, 0, 0, 0, 0, 0, 0, 0, 0, 0, 0, 0, 0, 0, 0, 0, 0, 0, 0, 0, 0, 0, 0, 0, 0, 0, 0, 0, 0, 0, 0, 0, 0, 0, 0, 0])
me_cylinder_004.materials.append(mat_material)
me_cylinder_004.materials.append(mat_marroncuero)
me_cylinder_004.use_remesh_preserve_volume = False
me_cylinder_004.use_remesh_preserve_attributes = False
me_cylinder_004.use_mirror_vertex_groups = False
me_cylinder_004.update()
me_cylinder_001 = bpy.data.meshes.new('Cylinder.001')
me_cylinder_001.from_pydata([(0.003467, 0.8563, -0.3534), (0.02902, 0.871, -0.5051), (0.09042, 0.8433, -0.34), (0.116, 0.858, -0.4918), (0.1739, 0.8091, -0.3293), (0.1994, 0.8238, -0.481), (0.2506, 0.7548, -0.3216), (0.2762, 0.7695, -0.4733), (0.3177, 0.6826, -0.3173), (0.3433, 0.6973, -0.469), (0.3726, 0.5953, -0.3165), (0.3981, 0.61, -0.4683), (0.4131, 0.4962, -0.3193), (0.4387, 0.5109, -0.471), (0.4368, 0.3891, -0.3255), (0.4623, 0.4038, -0.4773), (0.42, 0.2782, -0.335), (0.4439, 0.2929, -0.4867), (0.3906, 0.1676, -0.3472), (0.4007, 0.1824, -0.4987), (-0.367, 0.03239, -0.497), (-0.3122, 0.04709, -0.6487), (-0.4237, 0.1882, -0.4926), (-0.3992, 0.2029, -0.6444), (-0.4467, 0.2991, -0.4832), (-0.4212, 0.3138, -0.6349), (-0.4374, 0.4097, -0.4709), (-0.4118, 0.4244, -0.6227), (-0.4112, 0.5156, -0.4562), (-0.3857, 0.5303, -0.608), (-0.3693, 0.6127, -0.4398), (-0.3437, 0.6274, -0.5915), (-0.3132, 0.6974, -0.4221), (-0.2876, 0.7121, -0.5739), (-0.2451, 0.7664, -0.4039), (-0.2195, 0.7812, -0.5557), (-0.1676, 0.8171, -0.386), (-0.142, 0.8318, -0.5377), (-0.08364, 0.8474, -0.3689), (-0.05809, 0.8621, -0.5207), (0.002782, 0.7609, -0.3627), (0.02834, 0.7756, -0.5145), (0.07513, 0.7502, -0.3516), (0.1007, 0.7649, -0.5034), (0.1446, 0.7216, -0.3427), (0.1701, 0.7363, -0.4944), (0.2084, 0.6765, -0.3363), (0.234, 0.6912, -0.488), (0.2642, 0.6164, -0.3327), (0.2898, 0.6311, -0.4845), (0.3099, 0.5438, -0.3321), (0.3354, 0.5585, -0.4838), (0.3436, 0.4613, -0.3344), (0.3692, 0.476, -0.4861), (0.3641, 0.3722, -0.3396), (0.389, 0.3869, -0.4913), (0.3582, 0.2837, -0.347), (0.3802, 0.2976, -0.4988), (0.3377, 0.1861, -0.3578), (0.3483, 0.2009, -0.5092), (-0.3152, 0.05103, -0.4828), (-0.2813, 0.06573, -0.6345), (-0.3595, 0.2018, -0.4788), (-0.3341, 0.2155, -0.6307), (-0.3718, 0.2974, -0.4707), (-0.3462, 0.3121, -0.6225), (-0.364, 0.3893, -0.4605), (-0.3384, 0.404, -0.6123), (-0.3422, 0.4774, -0.4483), (-0.3167, 0.4921, -0.6001), (-0.3073, 0.5583, -0.4346), (-0.2818, 0.573, -0.5864), (-0.2607, 0.6288, -0.4199), (-0.2351, 0.6435, -0.5717), (-0.204, 0.6862, -0.4048), (-0.1784, 0.7009, -0.5566), (-0.1395, 0.7283, -0.3899), (-0.114, 0.743, -0.5416), (-0.0697, 0.7536, -0.3757), (-0.04414, 0.7683, -0.5274), (-0.08541, 0.8047, 0.2441), (-0.05706, 0.8195, 0.09282), (0.003056, 0.7915, 0.2594), (0.03141, 0.8064, 0.1081), (0.08797, 0.7571, 0.2719), (0.1163, 0.7719, 0.1207), (0.1661, 0.7026, 0.2812), (0.1944, 0.7175, 0.13), (0.2344, 0.6303, 0.2869), (0.2627, 0.6451, 0.1357), (0.2902, 0.5429, 0.2888), (0.3185, 0.5577, 0.1376), (0.3314, 0.4437, 0.2868), (0.3598, 0.4585, 0.1356), (0.3565, 0.3365, 0.281), (0.3849, 0.3514, 0.1298), (0.3645, 0.2256, 0.2716), (0.3928, 0.2404, 0.1204), (0.355, 0.1151, 0.259), (0.3688, 0.13, 0.1078), (-0.5106, -0.01812, 0.09038), (-0.4823, -0.003299, -0.06087), (-0.5353, 0.1377, 0.09433), (-0.507, 0.1526, -0.05692), (-0.5433, 0.2487, 0.1037), (-0.5149, 0.2635, -0.04753), (-0.5338, 0.3592, 0.1163), (-0.5054, 0.374, -0.03492), (-0.5072, 0.465, 0.1317), (-0.4789, 0.4798, -0.01956), (-0.4646, 0.5621, 0.1492), (-0.4362, 0.5769, -0.002051), (-0.4075, 0.6466, 0.1682), (-0.3792, 0.6615, 0.01694), (-0.3382, 0.7155, 0.1879), (-0.3099, 0.7303, 0.03667), (-0.2594, 0.7659, 0.2076), (-0.231, 0.7807, 0.0564), (-0.174, 0.796, 0.2266), (-0.1457, 0.8109, 0.07536), (-0.08609, 0.7094, 0.2346), (-0.05773, 0.7242, 0.08335), (-0.01248, 0.6984, 0.2473), (0.01588, 0.7132, 0.09608), (0.05817, 0.6697, 0.2578), (0.08653, 0.6846, 0.1065), (0.1231, 0.6244, 0.2655), (0.1515, 0.6393, 0.1143), (0.18, 0.5643, 0.2703), (0.2083, 0.5791, 0.119), (0.2264, 0.4915, 0.2718), (0.2548, 0.5063, 0.1206), (0.2607, 0.409, 0.2702), (0.2891, 0.4238, 0.1189), (0.2816, 0.3198, 0.2654), (0.31, 0.3347, 0.1141), (0.2883, 0.2312, 0.258), (0.3166, 0.2453, 0.1066), (0.28, 0.1337, 0.2469), (0.2939, 0.1486, 0.09567), (-0.436, 0.0003418, 0.1062), (-0.4076, 0.01517, -0.04506), (-0.46, 0.1512, 0.1098), (-0.4315, 0.1649, -0.04155), (-0.467, 0.2467, 0.1178), (-0.4387, 0.2616, -0.03342), (-0.4591, 0.3387, 0.1283), (-0.4308, 0.3535, -0.02293), (-0.437, 0.4267, 0.1411), (-0.4087, 0.4415, -0.01015), (-0.4015, 0.5075, 0.1557), (-0.3732, 0.5223, 0.004415), (-0.3541, 0.5778, 0.1715), (-0.3257, 0.5927, 0.02021), (-0.2964, 0.6351, 0.1879), (-0.2681, 0.6499, 0.03663), (-0.2308, 0.6771, 0.2043), (-0.2025, 0.6919, 0.05305), (-0.1598, 0.7022, 0.2201), (-0.1315, 0.717, 0.06882), (0.3634, -0.2805, 0.8326), (0.4111, -0.1444, 0.8565), (0.4339, 0.009844, 0.8737), (0.4334, 0.1607, 0.8848), (0.2868, -0.002957, 0.2763), (0.2846, -0.07016, 0.268), (0.2695, -0.1431, 0.2562), (0.2418, -0.2102, 0.2429), (0.2026, -0.2689, 0.2289), (0.1535, -0.2688, 0.2145), (0.09628, -0.3044, 0.2004), (0.03319, -0.3261, 0.187), (-0.03339, -0.3331, 0.1749), (-0.1009, -0.3253, 0.1646), (-0.1669, -0.3509, 0.1564), (-0.2288, -0.3146, 0.1506), (-0.2841, -0.2659, 0.1475), (-0.3309, -0.2067, 0.1472), (0.3982, 0.09667, 1.122), (0.3634, -0.01594, 0.39), (0.3503, -0.08311, 1.186), (0.3397, -0.1181, 0.3801), (0.2553, -0.239, 1.267), (0.3016, -0.2064, 0.3663), (0.1309, -0.3552, 1.354), (0.2487, -0.2833, 0.3507), (-0.001851, -0.4196, 1.438), (0.183, -0.3461, 0.334), (-0.1106, -0.4394, 1.506), (0.1072, -0.3926, 0.3167), (-0.1724, -0.4461, 1.534), (0.02389, -0.4211, 0.2995), (-0.2098, -0.4566, 1.53), (-0.06376, -0.4305, 0.2831), (-0.2468, -0.4626, 1.52), (-0.1526, -0.4206, 0.2681), (-0.2914, -0.4795, 1.471), (-0.2393, -0.3915, 0.2549), (-0.3661, -0.5004, 1.367), (-0.3207, -0.3444, 0.2441), (-0.4731, -0.4891, 1.235), (-0.3937, -0.2807, 0.2361), (-0.5936, -0.4273, 1.101), (-0.4587, -0.1983, 0.2287), (-0.7074, -0.3177, 0.9781), (-0.798, -0.1687, 0.8873), (-0.3631, -0.1471, 0.1488), (-0.3256, -0.2026, 0.1595), (-0.2768, -0.2635, 0.1598), (-0.2235, -0.3104, 0.1636), (-0.1639, -0.3454, 0.1699), (-0.1003, -0.367, 0.1783), (-0.03514, -0.3746, 0.1886), (0.02915, -0.3677, 0.2004), (0.09011, -0.3468, 0.2132), (0.1454, -0.3125, 0.2265), (0.193, -0.2662, 0.2399), (0.231, -0.2096, 0.2528), (0.2579, -0.1449, 0.2647), (0.2741, -0.06961, 0.2772), (0.292, -0.3953, 0.8061), (0.2007, -0.4852, 0.7788), (0.09454, -0.5493, 0.7521), (-0.0227, -0.5891, 0.7269), (-0.1464, -0.6027, 0.7048), (-0.2712, -0.5899, 0.6862), (-0.3942, -0.5475, 0.6714), (-0.5105, -0.4743, 0.6611), (-0.6147, -0.3719, 0.6552), (-0.703, -0.2423, 0.6506), (-0.7681, -0.1058, 0.649), (0.4317, 0.1668, 0.9701), (0.4247, -0.01588, 0.9889), (0.3871, -0.1974, 1.015), (0.3229, -0.3572, 1.042), (0.2392, -0.488, 1.065), (0.1446, -0.5869, 1.075), (0.046, -0.657, 1.064), (-0.06006, -0.6984, 1.041), (-0.1744, -0.7059, 1.021), (-0.2896, -0.6832, 0.99), (-0.4054, -0.631, 0.938), (-0.5209, -0.5444, 0.8766), (-0.6302, -0.423, 0.8155), (-0.7262, -0.2712, 0.763), (-0.7999, -0.1064, 0.7284), (0.4186, 0.1336, 1.048), (0.3959, -0.05426, 1.089), (0.3348, -0.229, 1.144), (0.2457, -0.3728, 1.203), (0.1411, -0.4774, 1.258), (0.03814, -0.5443, 1.299), (-0.04807, -0.5888, 1.307), (-0.1269, -0.6187, 1.291), (-0.211, -0.625, 1.275), (-0.2985, -0.6189, 1.233), (-0.3973, -0.5968, 1.152), (-0.5077, -0.5399, 1.055), (-0.6199, -0.4407, 0.9565), (-0.7225, -0.3023, 0.8692), (-0.8035, -0.1375, 0.8082), (0.428, 0.1516, 0.7015), (0.4272, 0.02091, 0.6903), (0.4042, -0.1158, 0.6742), (0.3579, -0.2393, 0.6536), (0.2901, -0.3453, 0.6311), (0.2042, -0.4299, 0.6079), (0.1048, -0.4908, 0.5849), (-0.003969, -0.528, 0.5624), (-0.1185, -0.5403, 0.5411), (-0.235, -0.5273, 0.5217), (-0.3499, -0.4873, 0.5055), (-0.4581, -0.4203, 0.4934), (-0.5548, -0.3285, 0.486), (-0.6356, -0.2148, 0.4817), (-0.6937, -0.09717, 0.4814), (0.3672, 0.08211, 0.3428), (0.3567, -0.01287, 0.3887), (0.335, -0.1072, 0.3786), (0.2966, -0.194, 0.3663), (0.2431, -0.2696, 0.3521), (0.1772, -0.331, 0.3365), (0.1016, -0.3762, 0.3201), (0.01933, -0.4039, 0.3034), (-0.06704, -0.4136, 0.287), (-0.1547, -0.4047, 0.2714), (-0.2407, -0.377, 0.2572), (-0.3215, -0.3311, 0.245), (-0.3936, -0.2688, 0.2356), (-0.4539, -0.1927, 0.2296), (-0.4849, -0.1069, 0.1756), (-0.09848, -0.3516, 0.1772), (0.08472, -0.332, 0.2107), (-0.03574, -0.3587, 0.1871), (0.1839, -0.2548, 0.2367), (0.2206, -0.2004, 0.2494), (0.2468, -0.1382, 0.2613), (0.2615, -0.07032, 0.2719), (0.3605, 0.07926, 0.2771), (0.02609, -0.3521, 0.1983), (0.138, -0.2992, 0.2236), (-0.1598, -0.331, 0.1693), (-0.2174, -0.2976, 0.1635), (-0.269, -0.2526, 0.1601), (-0.3128, -0.1977, 0.1592), (-0.4544, -0.1015, 0.1172), (0.2365, -0.2125, 0.8657), (0.2743, -0.1044, 0.8837), (0.2926, 0.02199, 0.8986), (0.2916, 0.1582, 0.9099), (0.1878, 0.007434, 0.2476), (0.1864, -0.04875, 0.2414), (0.1756, -0.1002, 0.2343), (0.156, -0.1475, 0.226), (0.1282, -0.189, 0.217), (0.09346, -0.223, 0.2075), (0.05297, -0.2481, 0.1979), (0.008334, -0.2635, 0.1886), (-0.03873, -0.2684, 0.1799), (-0.0864, -0.2629, 0.1722), (-0.1328, -0.2469, 0.1658), (-0.1763, -0.2213, 0.1608), (-0.215, -0.1868, 0.1576), (-0.2476, -0.145, 0.1562), (0.2641, 0.09324, 1.142), (0.2475, 0.006192, 0.3078), (0.2268, -0.06985, 1.2), (0.2339, -0.06224, 0.2963), (0.1542, -0.2084, 1.271), (0.2077, -0.1269, 0.284), (0.05952, -0.316, 1.348), (0.1703, -0.1835, 0.2708), (-0.0393, -0.3816, 1.422), (0.1231, -0.23, 0.2572), (-0.1194, -0.4112, 1.476), (0.06809, -0.2644, 0.2437), (-0.168, -0.4274, 1.493), (0.007271, -0.2854, 0.2308), (-0.2043, -0.4406, 1.484), (-0.05693, -0.2921, 0.2191), (-0.2433, -0.4441, 1.478), (-0.122, -0.2844, 0.209), (-0.2847, -0.4479, 1.444), (-0.1854, -0.2624, 0.201), (-0.3441, -0.4492, 1.362), (-0.2446, -0.2272, 0.1952), (-0.4272, -0.4239, 1.252), (-0.2974, -0.1801, 0.192), (-0.5227, -0.3585, 1.138), (-0.3409, -0.1243, 0.1923), (-0.6144, -0.2564, 1.035), (-0.6915, -0.1187, 0.9548), (-0.274, -0.09501, 0.157), (-0.3338, -0.1234, 0.1639), (-0.2911, -0.1786, 0.1658), (-0.2386, -0.2253, 0.1698), (-0.1798, -0.26, 0.1761), (-0.1169, -0.2816, 0.1846), (-0.05232, -0.2892, 0.1949), (0.01138, -0.2825, 0.2066), (0.07177, -0.2617, 0.2193), (0.1265, -0.2276, 0.2324), (0.1735, -0.1817, 0.2455), (0.211, -0.1255, 0.258), (0.2375, -0.06139, 0.2695), (0.2515, 0.006373, 0.2788), (0.1808, -0.302, 0.8468), (0.1098, -0.3719, 0.8275), (0.02642, -0.4221, 0.8081), (-0.06508, -0.4532, 0.7892), (-0.1613, -0.4637, 0.7713), (-0.2587, -0.4536, 0.7552), (-0.3538, -0.4206, 0.7419), (-0.4438, -0.3633, 0.7322), (-0.5261, -0.2819, 0.7267), (-0.5984, -0.1756, 0.7237), (-0.6571, -0.05228, 0.7237), (0.2909, 0.1618, 0.9947), (0.2856, -0.006102, 1.013), (0.2549, -0.1611, 1.039), (0.2024, -0.297, 1.069), (0.1345, -0.4068, 1.096), (0.05918, -0.4884, 1.112), (-0.0173, -0.544, 1.108), (-0.09717, -0.5754, 1.091), (-0.1831, -0.5808, 1.075), (-0.2714, -0.5617, 1.047), (-0.362, -0.5169, 0.9983), (-0.454, -0.4425, 0.9399), (-0.5427, -0.338, 0.8822), (-0.6222, -0.2075, 0.8346), (-0.6886, -0.05548, 0.8025), (0.2807, 0.13, 1.069), (0.2631, -0.04224, 1.107), (0.2154, -0.1946, 1.155), (0.1454, -0.3221, 1.208), (0.06431, -0.4158, 1.258), (-0.01346, -0.4771, 1.292), (-0.07921, -0.5172, 1.296), (-0.1423, -0.5417, 1.283), (-0.2101, -0.5463, 1.271), (-0.2799, -0.5362, 1.239), (-0.3579, -0.5094, 1.175), (-0.4462, -0.4533, 1.092), (-0.5379, -0.3617, 1.007), (-0.6225, -0.2387, 0.933), (-0.694, -0.08622, 0.8777), (0.2865, 0.1572, 0.7215), (0.2861, 0.04056, 0.7106), (0.268, -0.06751, 0.6966), (0.2324, -0.1624, 0.6799), (0.1809, -0.2427, 0.662), (0.1157, -0.3066, 0.6435), (0.03919, -0.3532, 0.625), (-0.04518, -0.382, 0.6073), (-0.1341, -0.3916, 0.591), (-0.2239, -0.3819, 0.5769), (-0.3113, -0.3519, 0.5654), (-0.3937, -0.3013, 0.557), (-0.4683, -0.2308, 0.5521), (-0.5327, -0.1411, 0.5499), (-0.5844, -0.03599, 0.5506), (0.2362, 0.08578, 0.3413), (0.237, 0.01475, 0.3163), (0.2229, -0.05252, 0.3053), (0.1971, -0.1142, 0.293), (0.1605, -0.1682, 0.2798), (0.1145, -0.2126, 0.2663), (0.06061, -0.2456, 0.253), (0.001091, -0.2659, 0.2404), (-0.06168, -0.2727, 0.229), (-0.1251, -0.2657, 0.2193), (-0.1867, -0.2453, 0.2117), (-0.2442, -0.2121, 0.2064), (-0.2954, -0.1675, 0.2036), (-0.3386, -0.1129, 0.2033), (-0.376, -0.05002, 0.2212), (-0.1151, -0.2633, 0.1845), (0.06531, -0.2443, 0.2177), (-0.05341, -0.2706, 0.1944), (0.1626, -0.1677, 0.2426), (0.1984, -0.1139, 0.2545), (0.2236, -0.05255, 0.2653), (0.2373, 0.01403, 0.2747), (0.2333, 0.083, 0.2614), (0.007534, -0.2642, 0.2056), (0.1177, -0.2117, 0.2302), (-0.1753, -0.2426, 0.1763), (-0.2315, -0.2093, 0.1701), (-0.2815, -0.1646, 0.1662), (-0.3236, -0.1104, 0.1647), (-0.3436, -0.04498, 0.1482), (0.3693, -0.02951, -0.1815), (0.4028, 0.06844, -0.1625), (0.4187, 0.179, -0.1525), (0.4184, 0.2868, -0.1489), (0.565, 0.3517, -1.211), (0.5633, 0.2737, -1.219), (0.5469, 0.1888, -1.233), (0.5157, 0.1104, -1.247), (0.4707, 0.04144, -1.263), (0.4136, -0.0153, -1.278), (0.3465, -0.05752, -1.294), (0.2719, -0.08345, -1.308), (0.1927, -0.09195, -1.321), (0.112, -0.08259, -1.332), (0.03313, -0.05565, -1.34), (-0.04086, -0.01213, -1.346), (-0.107, 0.04625, -1.348), (-0.1625, 0.1172, -1.348), (0.3912, 0.2436, 0.2544), (0.4798, 0.2219, -0.9094), (0.3702, 0.1143, 0.3845), (0.459, 0.1372, -0.9127), (0.3264, -0.005621, 0.548), (0.4274, 0.06439, -0.9213), (0.2669, -0.1126, 0.7171), (0.3838, 0.0009088, -0.9317), (0.1952, -0.2011, 0.874), (0.3298, -0.05104, -0.9435), (0.1156, -0.2677, 0.9882), (0.2673, -0.0896, -0.9563), (0.0341, -0.3161, 1.024), (0.1985, -0.1134, -0.9696), (-0.04953, -0.3467, 1.005), (0.126, -0.1214, -0.9827), (-0.1378, -0.358, 0.9761), (0.05217, -0.1132, -0.9954), (-0.2253, -0.3498, 0.8944), (-0.0201, -0.08905, -1.007), (-0.3066, -0.3197, 0.7405), (-0.08816, -0.04955, -1.017), (-0.3806, -0.2619, 0.5518), (-0.1494, 0.004039, -1.026), (-0.445, -0.1787, 0.3591), (-0.2041, 0.07397, -1.037), (-0.4979, -0.0751, 0.1799), (-0.5389, 0.04645, 0.04156), (-0.2006, 0.1883, -1.346), (-0.1538, 0.1203, -1.325), (-0.09655, 0.04838, -1.325), (-0.03363, -0.007188, -1.321), (0.0367, -0.04854, -1.314), (0.1116, -0.07411, -1.305), (0.1882, -0.08297, -1.294), (0.2635, -0.07488, -1.282), (0.3346, -0.05025, -1.268), (0.3987, -0.01012, -1.254), (0.4535, 0.04385, -1.24), (0.4969, 0.1096, -1.227), (0.5275, 0.1844, -1.215), (0.5447, 0.2708, -1.201), (0.3186, -0.1127, -0.2035), (0.2533, -0.1784, -0.2262), (0.1765, -0.2257, -0.2483), (0.09096, -0.2556, -0.2687), (-2.242e-05, -0.2665, -0.2857), (-0.0925, -0.2579, -0.2994), (-0.1841, -0.2272, -0.3101), (-0.2709, -0.1733, -0.3173), (-0.3485, -0.09747, -0.322), (-0.4133, -0.0009572, -0.3291), (-0.4604, 0.1008, -0.3351), (0.4105, 0.288, -0.009893), (0.4051, 0.1564, 0.03928), (0.3791, 0.02297, 0.1045), (0.3351, -0.09894, 0.1716), (0.2761, -0.2044, 0.2296), (0.2058, -0.2891, 0.2656), (0.1276, -0.35, 0.2643), (0.04108, -0.3851, 0.2405), (-0.05294, -0.3932, 0.2219), (-0.1465, -0.3726, 0.1833), (-0.2348, -0.3236, 0.1116), (-0.3167, -0.2478, 0.02343), (-0.3896, -0.1483, -0.06732), (-0.4514, -0.02939, -0.1491), (-0.4981, 0.09625, -0.2074), (0.4005, 0.2654, 0.1241), (0.3885, 0.1295, 0.2123), (0.3542, -0.002178, 0.328), (0.3032, -0.1215, 0.4485), (0.2384, -0.2244, 0.5588), (0.1635, -0.3074, 0.6375), (0.08288, -0.3674, 0.6563), (-0.002729, -0.4023, 0.6337), (-0.09513, -0.4108, 0.6108), (-0.1872, -0.3918, 0.5486), (-0.2726, -0.345, 0.4322), (-0.3498, -0.2719, 0.2913), (-0.4177, -0.1752, 0.1475), (-0.475, -0.05849, 0.01581), (-0.5196, 0.0708, -0.08118), (0.4451, 0.2993, -0.4422), (0.4443, 0.2038, -0.4475), (0.4275, 0.1038, -0.4568), (0.3942, 0.01325, -0.4714), (0.3449, -0.06485, -0.4875), (0.282, -0.1276, -0.5041), (0.2087, -0.1732, -0.5209), (0.1281, -0.2014, -0.5378), (0.0428, -0.211, -0.5543), (-0.04436, -0.2017, -0.5698), (-0.1306, -0.172, -0.5832), (-0.2121, -0.1218, -0.5934), (-0.2848, -0.05267, -0.6002), (-0.3454, 0.03324, -0.6063), (-0.3886, 0.1223, -0.6098), (0.5049, 0.3174, -0.9923), (0.4746, 0.2245, -0.9109), (0.4558, 0.1464, -0.9154), (0.4234, 0.0746, -0.9217), (0.379, 0.01211, -0.93), (0.3244, -0.03865, -0.9401), (0.2621, -0.07605, -0.9517), (0.1942, -0.09915, -0.9644), (0.1229, -0.1073, -0.9777), (0.05023, -0.09996, -0.9913), (-0.0213, -0.07688, -1.005), (-0.08879, -0.03842, -1.017), (-0.1493, 0.01419, -1.028), (-0.2, 0.07874, -1.037), (-0.2309, 0.1603, -1.127), (0.1141, -0.05607, -1.309), (0.3294, -0.03299, -1.274), (0.1881, -0.0645, -1.299), (0.4442, 0.05744, -1.246), (0.4863, 0.1207, -1.233), (0.516, 0.1928, -1.22), (0.5321, 0.2712, -1.209), (0.5259, 0.3334, -1.093), (0.2608, -0.05667, -1.287), (0.3913, 0.005562, -1.26), (0.04168, -0.03161, -1.318), (-0.02645, 0.008033, -1.324), (-0.08755, 0.06141, -1.327), (-0.1392, 0.1265, -1.328), (-0.2118, 0.176, -1.226), (0.2739, 0.01701, -0.117), (0.3009, 0.09515, -0.1031), (0.3139, 0.1862, -0.09339), (0.3132, 0.2839, -0.08781), (0.4567, 0.3707, -1.252), (0.4552, 0.3041, -1.258), (0.4425, 0.243, -1.265), (0.4193, 0.1868, -1.273), (0.3865, 0.1375, -1.283), (0.3452, 0.09714, -1.292), (0.297, 0.06722, -1.303), (0.2438, 0.04896, -1.313), (0.1875, 0.04313, -1.322), (0.1303, 0.04999, -1.33), (0.07451, 0.06935, -1.338), (0.02221, 0.1005, -1.343), (-0.02451, 0.1422, -1.347), (-0.06381, 0.1929, -1.35), (0.295, 0.2472, 0.3066), (0.4057, 0.255, -1.025), (0.2789, 0.1294, 0.4222), (0.3948, 0.1965, -1.035), (0.2434, 0.02344, 0.5628), (0.3727, 0.141, -1.045), (0.1941, -0.07181, 0.7095), (0.3408, 0.09217, -1.056), (0.135, -0.149, 0.8433), (0.3003, 0.05202, -1.068), (0.07079, -0.2051, 0.9357), (0.2527, 0.02221, -1.079), (0.006251, -0.2447, 0.9571), (0.1999, 0.003999, -1.089), (-0.06089, -0.2693, 0.9356), (0.144, -0.001828, -1.098), (-0.1327, -0.2777, 0.919), (0.08712, 0.005022, -1.107), (-0.203, -0.2695, 0.8613), (0.0316, 0.0243, -1.113), (-0.2685, -0.2426, 0.7365), (-0.02032, 0.05525, -1.117), (-0.3296, -0.1907, 0.5757), (-0.06659, 0.0966, -1.12), (-0.3842, -0.1157, 0.4082), (-0.1045, 0.1454, -1.118), (-0.4292, -0.0237, 0.2534), (-0.4652, 0.08714, 0.1301), (-0.09552, 0.2535, -1.349), (-0.09929, 0.1507, -1.165), (-0.06115, 0.1012, -1.163), (-0.01426, 0.05936, -1.159), (0.03827, 0.02815, -1.154), (0.09435, 0.00877, -1.147), (0.1518, 0.001928, -1.138), (0.2083, 0.007842, -1.128), (0.2617, 0.02622, -1.118), (0.31, 0.05629, -1.107), (0.3512, 0.09683, -1.097), (0.384, 0.1462, -1.087), (0.407, 0.2025, -1.078), (0.4192, 0.2621, -1.071), (0.2338, -0.04813, -0.1314), (0.1823, -0.09932, -0.1463), (0.1214, -0.1363, -0.1615), (0.05423, -0.1596, -0.1765), (-0.01676, -0.1677, -0.1912), (-0.08883, -0.1606, -0.2047), (-0.1594, -0.1363, -0.2161), (-0.2263, -0.09397, -0.2247), (-0.2874, -0.03352, -0.2298), (-0.3406, 0.04556, -0.2343), (-0.3833, 0.1373, -0.2376), (0.3082, 0.286, 0.05086), (0.3044, 0.1643, 0.09668), (0.2831, 0.04968, 0.1575), (0.2466, -0.05479, 0.225), (0.1979, -0.1443, 0.2862), (0.1405, -0.2153, 0.3267), (0.07803, -0.2648, 0.3317), (0.01079, -0.2922, 0.3146), (-0.06193, -0.2977, 0.2983), (-0.1353, -0.2795, 0.2613), (-0.2053, -0.2369, 0.1919), (-0.2704, -0.1713, 0.1059), (-0.3291, -0.08536, 0.01881), (-0.3799, 0.01696, -0.05606), (-0.422, 0.1328, -0.1103), (0.3014, 0.2665, 0.1782), (0.2924, 0.1413, 0.2588), (0.2648, 0.02601, 0.3586), (0.2225, -0.079, 0.4644), (0.169, -0.1679, 0.5605), (0.1091, -0.2373, 0.6251), (0.04624, -0.2855, 0.6374), (-0.02084, -0.3126, 0.6184), (-0.09343, -0.3187, 0.6019), (-0.1659, -0.3021, 0.5556), (-0.2346, -0.2615, 0.4603), (-0.2985, -0.1973, 0.3382), (-0.3559, -0.1116, 0.2121), (-0.4044, -0.00927, 0.09813), (-0.4443, 0.1098, 0.009437), (0.3344, 0.2985, -0.3907), (0.3341, 0.2139, -0.3969), (0.321, 0.1355, -0.4063), (0.2954, 0.06651, -0.419), (0.2582, 0.007909, -0.4325), (0.2107, -0.03894, -0.4467), (0.1547, -0.07325, -0.4609), (0.09258, -0.09462, -0.4745), (0.02682, -0.1019, -0.4869), (-0.03985, -0.09488, -0.4977), (-0.105, -0.07267, -0.5065), (-0.1663, -0.03505, -0.513), (-0.222, 0.01743, -0.5169), (-0.2697, 0.08443, -0.5199), (-0.3077, 0.1629, -0.5214), (0.3874, 0.3161, -0.9779), (0.3937, 0.2602, -1.011), (0.3822, 0.2031, -1.02), (0.3607, 0.1505, -1.031), (0.3298, 0.1044, -1.042), (0.2906, 0.06633, -1.054), (0.2444, 0.03794, -1.065), (0.193, 0.02042, -1.075), (0.1386, 0.01462, -1.084), (0.0835, 0.02077, -1.092), (0.02988, 0.03866, -1.097), (-0.02017, 0.06756, -1.101), (-0.06477, 0.1064, -1.103), (-0.1023, 0.1538, -1.102), (-0.134, 0.2052, -1.074), (0.09618, 0.02524, -1.149), (0.2565, 0.04184, -1.121), (0.1512, 0.01861, -1.14), (0.3423, 0.1096, -1.101), (0.3737, 0.1569, -1.092), (0.3957, 0.211, -1.083), (0.4077, 0.2695, -1.076), (0.4109, 0.3362, -1.102), (0.2053, 0.02423, -1.131), (0.3028, 0.07067, -1.111), (0.0425, 0.0439, -1.156), (-0.007742, 0.07389, -1.161), (-0.05254, 0.114, -1.165), (-0.09013, 0.1628, -1.166), (-0.109, 0.2257, -1.196)], [], [(0, 2, 3, 1), (2, 4, 5, 3), (4, 6, 7, 5), (6, 8, 9, 7), (8, 10, 11, 9), (10, 12, 13, 11), (12, 14, 15, 13), (14, 16, 17, 15), (16, 18, 19, 17), (20, 22, 23, 21), (22, 24, 25, 23), (24, 26, 27, 25), (26, 28, 29, 27), (28, 30, 31, 29), (30, 32, 33, 31), (32, 34, 35, 33), (34, 36, 37, 35), (38, 0, 1, 39), (36, 38, 39, 37), (42, 40, 41, 43), (44, 42, 43, 45), (46, 44, 45, 47), (48, 46, 47, 49), (50, 48, 49, 51), (52, 50, 51, 53), (54, 52, 53, 55), (56, 54, 55, 57), (58, 56, 57, 59), (62, 60, 61, 63), (64, 62, 63, 65), (66, 64, 65, 67), (68, 66, 67, 69), (70, 68, 69, 71), (72, 70, 71, 73), (74, 72, 73, 75), (76, 74, 75, 77), (40, 78, 79, 41), (78, 76, 77, 79), (0, 40, 42, 2), (3, 43, 41, 1), (2, 42, 44, 4), (5, 45, 43, 3), (4, 44, 46, 6), (7, 47, 45, 5), (6, 46, 48, 8), (9, 49, 47, 7), (8, 48, 50, 10), (11, 51, 49, 9), (10, 50, 52, 12), (13, 53, 51, 11), (12, 52, 54, 14), (15, 55, 53, 13), (14, 54, 56, 16), (17, 57, 55, 15), (16, 56, 58, 18), (19, 59, 57, 17), (18, 58, 59, 19), (21, 61, 60, 20), (20, 60, 62, 22), (23, 63, 61, 21), (22, 62, 64, 24), (25, 65, 63, 23), (24, 64, 66, 26), (27, 67, 65, 25), (26, 66, 68, 28), (29, 69, 67, 27), (28, 68, 70, 30), (31, 71, 69, 29), (30, 70, 72, 32), (33, 73, 71, 31), (32, 72, 74, 34), (35, 75, 73, 33), (34, 74, 76, 36), (37, 77, 75, 35), (36, 76, 78, 38), (39, 79, 77, 37), (38, 78, 40, 0), (1, 41, 79, 39), (80, 82, 83, 81), (82, 84, 85, 83), (84, 86, 87, 85), (86, 88, 89, 87), (88, 90, 91, 89), (90, 92, 93, 91), (92, 94, 95, 93), (94, 96, 97, 95), (96, 98, 99, 97), (100, 102, 103, 101), (102, 104, 105, 103), (104, 106, 107, 105), (106, 108, 109, 107), (108, 110, 111, 109), (110, 112, 113, 111), (112, 114, 115, 113), (114, 116, 117, 115), (118, 80, 81, 119), (116, 118, 119, 117), (122, 120, 121, 123), (124, 122, 123, 125), (126, 124, 125, 127), (128, 126, 127, 129), (130, 128, 129, 131), (132, 130, 131, 133), (134, 132, 133, 135), (136, 134, 135, 137), (138, 136, 137, 139), (142, 140, 141, 143), (144, 142, 143, 145), (146, 144, 145, 147), (148, 146, 147, 149), (150, 148, 149, 151), (152, 150, 151, 153), (154, 152, 153, 155), (156, 154, 155, 157), (120, 158, 159, 121), (158, 156, 157, 159), (80, 120, 122, 82), (83, 123, 121, 81), (82, 122, 124, 84), (85, 125, 123, 83), (84, 124, 126, 86), (87, 127, 125, 85), (86, 126, 128, 88), (89, 129, 127, 87), (88, 128, 130, 90), (91, 131, 129, 89), (90, 130, 132, 92), (93, 133, 131, 91), (92, 132, 134, 94), (95, 135, 133, 93), (94, 134, 136, 96), (97, 137, 135, 95), (96, 136, 138, 98), (99, 139, 137, 97), (98, 138, 139, 99), (101, 141, 140, 100), (100, 140, 142, 102), (103, 143, 141, 101), (102, 142, 144, 104), (105, 145, 143, 103), (104, 144, 146, 106), (107, 147, 145, 105), (106, 146, 148, 108), (109, 149, 147, 107), (108, 148, 150, 110), (111, 151, 149, 109), (110, 150, 152, 112), (113, 153, 151, 111), (112, 152, 154, 114), (115, 155, 153, 113), (114, 154, 156, 116), (117, 157, 155, 115), (116, 156, 158, 118), (119, 159, 157, 117), (118, 158, 120, 80), (81, 121, 159, 119), (295, 294, 168, 167), (297, 296, 166, 165), (298, 297, 165, 164), (246, 178, 180, 247), (247, 180, 182, 248), (248, 182, 184, 249), (249, 184, 186, 250), (250, 186, 188, 251), (251, 188, 190, 252), (252, 190, 192, 253), (253, 192, 194, 254), (254, 194, 196, 255), (255, 196, 198, 256), (256, 198, 200, 257), (257, 200, 202, 258), (258, 202, 204, 259), (259, 204, 205, 260), (300, 292, 170, 169), (296, 295, 167, 166), (294, 300, 169, 168), (292, 299, 171, 170), (299, 293, 172, 171), (293, 291, 173, 172), (291, 301, 174, 173), (301, 302, 175, 174), (302, 303, 176, 175), (303, 304, 177, 176), (304, 305, 206, 177), (274, 229, 230, 275), (273, 228, 229, 274), (272, 227, 228, 273), (271, 226, 227, 272), (270, 225, 226, 271), (269, 224, 225, 270), (268, 223, 224, 269), (267, 222, 223, 268), (266, 221, 222, 267), (265, 220, 221, 266), (264, 160, 220, 265), (263, 161, 160, 264), (262, 162, 161, 263), (261, 163, 162, 262), (229, 244, 245, 230), (228, 243, 244, 229), (227, 242, 243, 228), (226, 241, 242, 227), (225, 240, 241, 226), (224, 239, 240, 225), (223, 238, 239, 224), (222, 237, 238, 223), (221, 236, 237, 222), (220, 235, 236, 221), (160, 234, 235, 220), (161, 233, 234, 160), (162, 232, 233, 161), (163, 231, 232, 162), (244, 259, 260, 245), (243, 258, 259, 244), (242, 257, 258, 243), (241, 256, 257, 242), (240, 255, 256, 241), (239, 254, 255, 240), (238, 253, 254, 239), (237, 252, 253, 238), (236, 251, 252, 237), (235, 250, 251, 236), (234, 249, 250, 235), (233, 248, 249, 234), (232, 247, 248, 233), (231, 246, 247, 232), (276, 261, 262, 277), (277, 262, 263, 278), (278, 263, 264, 279), (279, 264, 265, 280), (280, 265, 266, 281), (281, 266, 267, 282), (282, 267, 268, 283), (283, 268, 269, 284), (284, 269, 270, 285), (285, 270, 271, 286), (286, 271, 272, 287), (287, 272, 273, 288), (288, 273, 274, 289), (289, 274, 275, 290), (201, 288, 289, 203), (199, 287, 288, 201), (197, 286, 287, 199), (195, 285, 286, 197), (193, 284, 285, 195), (191, 283, 284, 193), (189, 282, 283, 191), (187, 281, 282, 189), (185, 280, 281, 187), (183, 279, 280, 185), (181, 278, 279, 183), (179, 277, 278, 181), (208, 207, 304, 303), (209, 208, 303, 302), (210, 209, 302, 301), (211, 210, 301, 291), (212, 211, 291, 293), (213, 212, 293, 299), (214, 213, 299, 292), (216, 215, 300, 294), (218, 217, 295, 296), (215, 214, 292, 300), (219, 218, 296, 297), (217, 216, 294, 295), (277, 179, 276), (297, 298, 219), (219, 298, 276, 179), (181, 218, 219, 179), (183, 217, 218, 181), (185, 216, 217, 183), (187, 215, 216, 185), (189, 214, 215, 187), (191, 213, 214, 189), (193, 212, 213, 191), (195, 211, 212, 193), (197, 210, 211, 195), (199, 209, 210, 197), (201, 208, 209, 199), (203, 207, 208, 201), (203, 289, 290), (304, 207, 305), (207, 203, 290, 305), (313, 314, 440, 441), (311, 312, 442, 443), (310, 311, 443, 444), (393, 326, 324, 392), (394, 328, 326, 393), (395, 330, 328, 394), (396, 332, 330, 395), (397, 334, 332, 396), (398, 336, 334, 397), (399, 338, 336, 398), (400, 340, 338, 399), (401, 342, 340, 400), (402, 344, 342, 401), (403, 346, 344, 402), (404, 348, 346, 403), (405, 350, 348, 404), (406, 351, 350, 405), (315, 316, 438, 446), (312, 313, 441, 442), (314, 315, 446, 440), (316, 317, 445, 438), (317, 318, 439, 445), (318, 319, 437, 439), (319, 320, 447, 437), (320, 321, 448, 447), (321, 322, 449, 448), (322, 323, 450, 449), (323, 352, 451, 450), (421, 376, 375, 420), (420, 375, 374, 419), (419, 374, 373, 418), (418, 373, 372, 417), (417, 372, 371, 416), (416, 371, 370, 415), (415, 370, 369, 414), (414, 369, 368, 413), (413, 368, 367, 412), (412, 367, 366, 411), (411, 366, 306, 410), (410, 306, 307, 409), (409, 307, 308, 408), (408, 308, 309, 407), (376, 391, 390, 375), (375, 390, 389, 374), (374, 389, 388, 373), (373, 388, 387, 372), (372, 387, 386, 371), (371, 386, 385, 370), (370, 385, 384, 369), (369, 384, 383, 368), (368, 383, 382, 367), (367, 382, 381, 366), (366, 381, 380, 306), (306, 380, 379, 307), (307, 379, 378, 308), (308, 378, 377, 309), (391, 406, 405, 390), (390, 405, 404, 389), (389, 404, 403, 388), (388, 403, 402, 387), (387, 402, 401, 386), (386, 401, 400, 385), (385, 400, 399, 384), (384, 399, 398, 383), (383, 398, 397, 382), (382, 397, 396, 381), (381, 396, 395, 380), (380, 395, 394, 379), (379, 394, 393, 378), (378, 393, 392, 377), (423, 408, 407, 422), (424, 409, 408, 423), (425, 410, 409, 424), (426, 411, 410, 425), (427, 412, 411, 426), (428, 413, 412, 427), (429, 414, 413, 428), (430, 415, 414, 429), (431, 416, 415, 430), (432, 417, 416, 431), (433, 418, 417, 432), (434, 419, 418, 433), (435, 420, 419, 434), (436, 421, 420, 435), (349, 435, 434, 347), (347, 434, 433, 345), (345, 433, 432, 343), (343, 432, 431, 341), (341, 431, 430, 339), (339, 430, 429, 337), (337, 429, 428, 335), (335, 428, 427, 333), (333, 427, 426, 331), (331, 426, 425, 329), (329, 425, 424, 327), (327, 424, 423, 325), (449, 450, 353, 354), (448, 449, 354, 355), (447, 448, 355, 356), (437, 447, 356, 357), (439, 437, 357, 358), (445, 439, 358, 359), (438, 445, 359, 360), (440, 446, 361, 362), (442, 441, 363, 364), (446, 438, 360, 361), (443, 442, 364, 365), (441, 440, 362, 363), (422, 325, 423), (365, 444, 443), (325, 422, 444, 365), (325, 365, 364, 327), (327, 364, 363, 329), (329, 363, 362, 331), (331, 362, 361, 333), (333, 361, 360, 335), (335, 360, 359, 337), (337, 359, 358, 339), (339, 358, 357, 341), (341, 357, 356, 343), (343, 356, 355, 345), (345, 355, 354, 347), (347, 354, 353, 349), (436, 435, 349), (451, 353, 450), (451, 436, 349, 353), (164, 165, 311, 310), (165, 166, 312, 311), (166, 167, 313, 312), (167, 168, 314, 313), (168, 169, 315, 314), (169, 170, 316, 315), (170, 171, 317, 316), (171, 172, 318, 317), (172, 173, 319, 318), (173, 174, 320, 319), (174, 175, 321, 320), (175, 176, 322, 321), (176, 177, 323, 322), (177, 206, 352, 323), (180, 178, 324, 326), (182, 180, 326, 328), (184, 182, 328, 330), (186, 184, 330, 332), (188, 186, 332, 334), (190, 188, 334, 336), (192, 190, 336, 338), (194, 192, 338, 340), (196, 194, 340, 342), (198, 196, 342, 344), (200, 198, 344, 346), (202, 200, 346, 348), (204, 202, 348, 350), (205, 204, 350, 351), (206, 305, 451, 352), (231, 163, 309, 377), (230, 245, 391, 376), (246, 231, 377, 392), (245, 260, 406, 391), (178, 246, 392, 324), (260, 205, 351, 406), (163, 261, 407, 309), (275, 230, 376, 421), (261, 276, 422, 407), (290, 275, 421, 436), (298, 164, 310, 444), (305, 290, 436, 451), (276, 298, 444, 422), (587, 586, 460, 459), (589, 588, 458, 457), (590, 589, 457, 456), (538, 470, 472, 539), (539, 472, 474, 540), (540, 474, 476, 541), (541, 476, 478, 542), (542, 478, 480, 543), (543, 480, 482, 544), (544, 482, 484, 545), (545, 484, 486, 546), (546, 486, 488, 547), (547, 488, 490, 548), (548, 490, 492, 549), (549, 492, 494, 550), (550, 494, 496, 551), (551, 496, 497, 552), (592, 584, 462, 461), (588, 587, 459, 458), (586, 592, 461, 460), (584, 591, 463, 462), (591, 585, 464, 463), (585, 583, 465, 464), (583, 593, 466, 465), (593, 594, 467, 466), (594, 595, 468, 467), (595, 596, 469, 468), (596, 597, 498, 469), (566, 521, 522, 567), (565, 520, 521, 566), (564, 519, 520, 565), (563, 518, 519, 564), (562, 517, 518, 563), (561, 516, 517, 562), (560, 515, 516, 561), (559, 514, 515, 560), (558, 513, 514, 559), (557, 512, 513, 558), (556, 452, 512, 557), (555, 453, 452, 556), (554, 454, 453, 555), (553, 455, 454, 554), (521, 536, 537, 522), (520, 535, 536, 521), (519, 534, 535, 520), (518, 533, 534, 519), (517, 532, 533, 518), (516, 531, 532, 517), (515, 530, 531, 516), (514, 529, 530, 515), (513, 528, 529, 514), (512, 527, 528, 513), (452, 526, 527, 512), (453, 525, 526, 452), (454, 524, 525, 453), (455, 523, 524, 454), (536, 551, 552, 537), (535, 550, 551, 536), (534, 549, 550, 535), (533, 548, 549, 534), (532, 547, 548, 533), (531, 546, 547, 532), (530, 545, 546, 531), (529, 544, 545, 530), (528, 543, 544, 529), (527, 542, 543, 528), (526, 541, 542, 527), (525, 540, 541, 526), (524, 539, 540, 525), (523, 538, 539, 524), (568, 553, 554, 569), (569, 554, 555, 570), (570, 555, 556, 571), (571, 556, 557, 572), (572, 557, 558, 573), (573, 558, 559, 574), (574, 559, 560, 575), (575, 560, 561, 576), (576, 561, 562, 577), (577, 562, 563, 578), (578, 563, 564, 579), (579, 564, 565, 580), (580, 565, 566, 581), (581, 566, 567, 582), (493, 580, 581, 495), (491, 579, 580, 493), (489, 578, 579, 491), (487, 577, 578, 489), (485, 576, 577, 487), (483, 575, 576, 485), (481, 574, 575, 483), (479, 573, 574, 481), (477, 572, 573, 479), (475, 571, 572, 477), (473, 570, 571, 475), (471, 569, 570, 473), (500, 499, 596, 595), (501, 500, 595, 594), (502, 501, 594, 593), (503, 502, 593, 583), (504, 503, 583, 585), (505, 504, 585, 591), (506, 505, 591, 584), (508, 507, 592, 586), (510, 509, 587, 588), (507, 506, 584, 592), (511, 510, 588, 589), (509, 508, 586, 587), (569, 471, 568), (589, 590, 511), (511, 590, 568, 471), (473, 510, 511, 471), (475, 509, 510, 473), (477, 508, 509, 475), (479, 507, 508, 477), (481, 506, 507, 479), (483, 505, 506, 481), (485, 504, 505, 483), (487, 503, 504, 485), (489, 502, 503, 487), (491, 501, 502, 489), (493, 500, 501, 491), (495, 499, 500, 493), (495, 581, 582), (596, 499, 597), (499, 495, 582, 597), (605, 606, 732, 733), (603, 604, 734, 735), (602, 603, 735, 736), (685, 618, 616, 684), (686, 620, 618, 685), (687, 622, 620, 686), (688, 624, 622, 687), (689, 626, 624, 688), (690, 628, 626, 689), (691, 630, 628, 690), (692, 632, 630, 691), (693, 634, 632, 692), (694, 636, 634, 693), (695, 638, 636, 694), (696, 640, 638, 695), (697, 642, 640, 696), (698, 643, 642, 697), (607, 608, 730, 738), (604, 605, 733, 734), (606, 607, 738, 732), (608, 609, 737, 730), (609, 610, 731, 737), (610, 611, 729, 731), (611, 612, 739, 729), (612, 613, 740, 739), (613, 614, 741, 740), (614, 615, 742, 741), (615, 644, 743, 742), (713, 668, 667, 712), (712, 667, 666, 711), (711, 666, 665, 710), (710, 665, 664, 709), (709, 664, 663, 708), (708, 663, 662, 707), (707, 662, 661, 706), (706, 661, 660, 705), (705, 660, 659, 704), (704, 659, 658, 703), (703, 658, 598, 702), (702, 598, 599, 701), (701, 599, 600, 700), (700, 600, 601, 699), (668, 683, 682, 667), (667, 682, 681, 666), (666, 681, 680, 665), (665, 680, 679, 664), (664, 679, 678, 663), (663, 678, 677, 662), (662, 677, 676, 661), (661, 676, 675, 660), (660, 675, 674, 659), (659, 674, 673, 658), (658, 673, 672, 598), (598, 672, 671, 599), (599, 671, 670, 600), (600, 670, 669, 601), (683, 698, 697, 682), (682, 697, 696, 681), (681, 696, 695, 680), (680, 695, 694, 679), (679, 694, 693, 678), (678, 693, 692, 677), (677, 692, 691, 676), (676, 691, 690, 675), (675, 690, 689, 674), (674, 689, 688, 673), (673, 688, 687, 672), (672, 687, 686, 671), (671, 686, 685, 670), (670, 685, 684, 669), (715, 700, 699, 714), (716, 701, 700, 715), (717, 702, 701, 716), (718, 703, 702, 717), (719, 704, 703, 718), (720, 705, 704, 719), (721, 706, 705, 720), (722, 707, 706, 721), (723, 708, 707, 722), (724, 709, 708, 723), (725, 710, 709, 724), (726, 711, 710, 725), (727, 712, 711, 726), (728, 713, 712, 727), (641, 727, 726, 639), (639, 726, 725, 637), (637, 725, 724, 635), (635, 724, 723, 633), (633, 723, 722, 631), (631, 722, 721, 629), (629, 721, 720, 627), (627, 720, 719, 625), (625, 719, 718, 623), (623, 718, 717, 621), (621, 717, 716, 619), (619, 716, 715, 617), (741, 742, 645, 646), (740, 741, 646, 647), (739, 740, 647, 648), (729, 739, 648, 649), (731, 729, 649, 650), (737, 731, 650, 651), (730, 737, 651, 652), (732, 738, 653, 654), (734, 733, 655, 656), (738, 730, 652, 653), (735, 734, 656, 657), (733, 732, 654, 655), (714, 617, 715), (657, 736, 735), (617, 714, 736, 657), (617, 657, 656, 619), (619, 656, 655, 621), (621, 655, 654, 623), (623, 654, 653, 625), (625, 653, 652, 627), (627, 652, 651, 629), (629, 651, 650, 631), (631, 650, 649, 633), (633, 649, 648, 635), (635, 648, 647, 637), (637, 647, 646, 639), (639, 646, 645, 641), (728, 727, 641), (743, 645, 742), (743, 728, 641, 645), (456, 457, 603, 602), (457, 458, 604, 603), (458, 459, 605, 604), (459, 460, 606, 605), (460, 461, 607, 606), (461, 462, 608, 607), (462, 463, 609, 608), (463, 464, 610, 609), (464, 465, 611, 610), (465, 466, 612, 611), (466, 467, 613, 612), (467, 468, 614, 613), (468, 469, 615, 614), (469, 498, 644, 615), (472, 470, 616, 618), (474, 472, 618, 620), (476, 474, 620, 622), (478, 476, 622, 624), (480, 478, 624, 626), (482, 480, 626, 628), (484, 482, 628, 630), (486, 484, 630, 632), (488, 486, 632, 634), (490, 488, 634, 636), (492, 490, 636, 638), (494, 492, 638, 640), (496, 494, 640, 642), (497, 496, 642, 643), (498, 597, 743, 644), (523, 455, 601, 669), (522, 537, 683, 668), (538, 523, 669, 684), (537, 552, 698, 683), (470, 538, 684, 616), (552, 497, 643, 698), (455, 553, 699, 601), (567, 522, 668, 713), (553, 568, 714, 699), (582, 567, 713, 728), (590, 456, 602, 736), (597, 582, 728, 743), (568, 590, 736, 714)])
me_cylinder_001.polygons.foreach_set('material_index', [1, 1, 1, 1, 1, 1, 1, 1, 1, 1, 1, 1, 1, 1, 1, 1, 1, 1, 1, 1, 1, 1, 1, 1, 1, 1, 1, 1, 1, 1, 1, 1, 1, 1, 1, 1, 1, 1, 1, 1, 1, 1, 1, 1, 1, 1, 1, 1, 1, 1, 1, 1, 1, 1, 1, 1, 1, 1, 1, 1, 1, 1, 1, 1, 1, 1, 1, 1, 1, 1, 1, 1, 1, 1, 1, 1, 1, 1, 1, 1, 1, 1, 1, 1, 1, 1, 1, 1, 1, 1, 1, 1, 1, 1, 1, 1, 1, 1, 1, 1, 1, 1, 1, 1, 1, 1, 1, 1, 1, 1, 1, 1, 1, 1, 1, 1, 1, 1, 1, 1, 1, 1, 1, 1, 1, 1, 1, 1, 1, 1, 1, 1, 1, 1, 1, 1, 1, 1, 1, 1, 1, 1, 1, 1, 1, 1, 1, 1, 1, 1, 1, 1, 1, 1, 1, 1, 0, 0, 0, 0, 0, 0, 0, 0, 0, 0, 0, 0, 0, 0, 0, 0, 0, 0, 0, 0, 0, 0, 0, 0, 0, 0, 0, 0, 0, 0, 0, 0, 0, 0, 0, 0, 0, 0, 0, 0, 0, 0, 0, 0, 0, 0, 0, 0, 0, 0, 0, 0, 0, 0, 0, 0, 0, 0, 0, 0, 0, 0, 0, 0, 0, 0, 0, 0, 0, 0, 0, 0, 0, 0, 0, 0, 0, 0, 0, 0, 0, 0, 0, 0, 0, 0, 0, 0, 0, 0, 0, 0, 0, 0, 0, 0, 0, 0, 0, 0, 0, 0, 0, 0, 0, 0, 0, 0, 0, 0, 0, 0, 0, 0, 0, 0, 0, 0, 0, 0, 0, 0, 0, 0, 0, 0, 0, 0, 0, 0, 0, 0, 0, 0, 0, 0, 0, 0, 0, 0, 0, 0, 0, 0, 0, 0, 0, 0, 0, 0, 0, 0, 0, 0, 0, 0, 0, 0, 0, 0, 0, 0, 0, 0, 0, 0, 0, 0, 0, 0, 0, 0, 0, 0, 0, 0, 0, 0, 0, 0, 0, 0, 0, 0, 0, 0, 0, 0, 0, 0, 0, 0, 0, 0, 0, 0, 0, 0, 0, 0, 0, 0, 0, 0, 0, 0, 0, 0, 0, 0, 0, 0, 0, 0, 0, 0, 0, 0, 0, 0, 0, 0, 0, 0, 0, 0, 0, 0, 0, 0, 0, 0, 0, 0, 0, 0, 0, 0, 0, 0, 0, 0, 0, 0, 0, 0, 0, 0, 0, 0, 0, 0, 0, 0, 0, 0, 0, 0, 0, 0, 0, 0, 0, 0, 0, 0, 0, 0, 0, 0, 0, 0, 0, 0, 0, 0, 0, 0, 0, 0, 0, 0, 0, 0, 0, 0, 0, 0, 0, 0, 0, 0, 0, 0, 0, 0, 0, 0, 0, 0, 0, 0, 0, 0, 0, 0, 0, 0, 0, 0, 0, 0, 0, 0, 0, 0, 0, 0, 0, 0, 0, 0, 0, 0, 0, 0, 0, 0, 0, 0, 0, 0, 0, 0, 0, 0, 0, 0, 0, 0, 0, 0, 0, 0, 0, 0, 0, 0, 0, 0, 0, 0, 0, 0, 0, 0, 0, 0, 0, 0, 0, 0, 0, 0, 0, 0, 0, 0, 0, 0, 0, 0, 0, 0, 0, 0, 0, 0, 0, 0, 0, 0, 0, 0, 0, 0, 0, 0, 0, 0, 0, 0, 0, 0, 0, 0, 0, 0, 0, 0, 0, 0, 0, 0, 0, 0, 0, 0, 0, 0, 0, 0, 0, 0, 0, 0, 0, 0, 0, 0, 0, 0, 0, 0, 0, 0, 0, 0, 0, 0, 0, 0, 0, 0, 0, 0, 0, 0, 0, 0, 0, 0, 0, 0, 0, 0, 0, 0, 0, 0, 0, 0, 0, 0, 0, 0, 0, 0, 0, 0, 0, 0, 0, 0, 0, 0, 0, 0, 0, 0, 0, 0, 0, 0, 0, 0, 0, 0, 0, 0, 0, 0, 0, 0, 0, 0, 0, 0, 0, 0, 0, 0, 0, 0, 0, 0, 0, 0, 0, 0, 0, 0, 0, 0, 0, 0, 0, 0, 0, 0, 0, 0, 0, 0, 0, 0, 0, 0, 0, 0, 0, 0, 0, 0, 0, 0, 0, 0, 0, 0, 0, 0, 0, 0, 0, 0, 0, 0, 0, 0, 0, 0, 0, 0, 0, 0, 0, 0, 0, 0, 0, 0, 0, 0, 0, 0, 0, 0, 0, 0, 0, 0, 0, 0, 0, 0, 0, 0, 0, 0, 0, 0, 0, 0, 0, 0, 0, 0, 0, 0, 0, 0, 0, 0, 0, 0, 0, 0])
me_cylinder_001.materials.append(mat_material)
me_cylinder_001.materials.append(mat_marroncuero)
me_cylinder_001.use_remesh_preserve_volume = False
me_cylinder_001.use_remesh_preserve_attributes = False
me_cylinder_001.use_mirror_vertex_groups = False
me_cylinder_001.update()

# ---- objects
ob_grebad = bpy.data.objects.new('grebad', me_cylinder_004)
ob_grebai = bpy.data.objects.new('grebai', me_cylinder_001)

# ---- transforms, parenting, visibility, modifiers, constraints
ob_grebad.location = (-1.378, -0.2122, 4.921)
ob_grebad.rotation_euler = (-0.002327, -0.01257, -0.000792)
ob_grebad.lineart.crease_threshold = 0.0
ob_grebai.location = (1.164, -0.2122, 4.921)
ob_grebai.lineart.crease_threshold = 0.0

# ---- collection membership
col_collection_1.objects.link(ob_grebad)
col_collection_1.objects.link(ob_grebai)

# ---- scene / render settings (as saved in the file)
scene.frame_start = 1; scene.frame_end = 30; scene.frame_set(6)
scene.render.engine = 'BLENDER_EEVEE_NEXT'
scene.render.resolution_percentage = 50
scene.render.dither_intensity = 0.0
scene.cycles.use_denoising = False
scene.cycles.samples = 10
scene.cycles.sampling_pattern = 'TABULATED_SOBOL'
scene.cycles.light_sampling_threshold = 0.0
scene.cycles.use_adaptive_sampling = False
scene.cycles.use_light_tree = False
scene.cycles.blur_glossy = 0.0
scene.cycles.pixel_filter_type = 'GAUSSIAN'
scene.cycles.sample_clamp_indirect = 0.0
scene.view_settings.view_transform = 'Standard'
bpy.context.view_layer.update()

# ---- added for rendering (the .blend has no active camera and no usable light): camera, sun
cam_auto = bpy.data.cameras.new('AutoCamera')
cam_auto.lens = 50.0
cam_auto.sensor_width = 36.0
cam_auto.clip_end = 1000.0
ob_auto_camera = bpy.data.objects.new('AutoCamera', cam_auto)
scene.collection.objects.link(ob_auto_camera)
ob_auto_camera.location = (4.46997, -5.63417, 8.68425)
ob_auto_camera.rotation_euler = (1.09748, -7.21219e-08, 0.694738)
scene.camera = ob_auto_camera
light_auto_sun = bpy.data.lights.new('AutoSun', 'SUN')
light_auto_sun.energy = 3.0
light_auto_sun.angle = 0.0523599
ob_auto_sun = bpy.data.objects.new('AutoSun', light_auto_sun)
scene.collection.objects.link(ob_auto_sun)
ob_auto_sun.rotation_euler = (0.872665, 0.174533, 0.523599)
bpy.context.view_layer.update()
